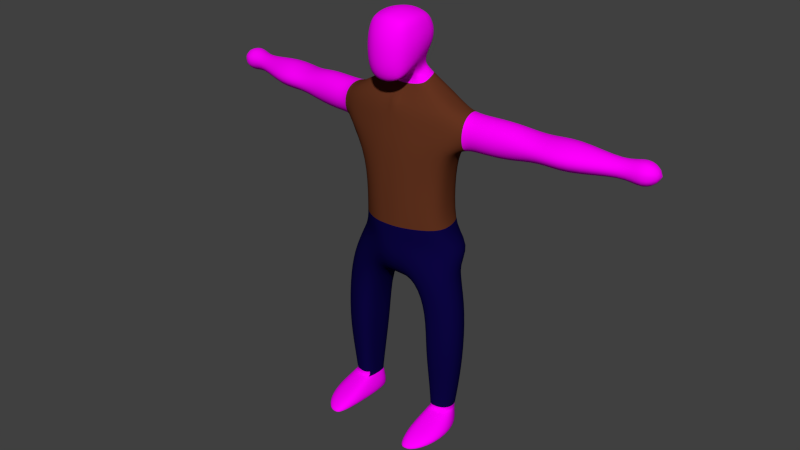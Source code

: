 # Source: fb_player_final.blend  (saved by Blender 2.72.0; exported with 4.5.12 LTS)
import bpy
from mathutils import Matrix  # noqa: F401  (used for matrix-valued properties, if any)

bpy.ops.wm.read_factory_settings(use_empty=True)
scene = bpy.context.scene
scene.name = 'Scene'

# ---- collections
col_collection_1 = bpy.data.collections.new('Collection 1'); scene.collection.children.link(col_collection_1)

# ---- images (referenced by path relative to the original .blend; pixels are not part of the script)
import os
ASSET_DIR = os.environ.get("B2B_ASSET_DIR", "")  # directory of the original .blend (textures are referenced by path, not embedded)
HERE = os.path.dirname(os.path.abspath(__file__))  # packed textures are extracted next to this script under _unpacked/

def load_image(name, relpath, width, height, colorspace="sRGB"):
    """Load a texture the original file referenced (path relative to the .blend, or extracted next to this script)."""
    p = next((c for c in (os.path.join(HERE, relpath), os.path.join(ASSET_DIR, relpath)) if relpath and os.path.exists(c)), "")
    if p:
        img = bpy.data.images.load(p, check_existing=True)
        img.name = name
    else:  # same state as the original file: an image datablock whose file is absent (Cycles renders it pink)
        img = bpy.data.images.new(name, width, height)
        img.source = "FILE"
        img.filepath = "//" + (relpath or name)
    img.colorspace_settings.name = colorspace
    return img
img_imgp5515_jpg_001 = load_image('imgp5515.jpg.001', 'imgp5515.jpg', 1024, 1024, 'sRGB')
img_metalstripes_jpg_002 = load_image('MetalStripes.jpg.002', 'MetalStripes.jpg', 1024, 1024, 'sRGB')

# ---- materials (node trees are filled in below, after node groups)
mat_material = bpy.data.materials.new('Material')
mat_material.alpha_threshold = 0.0
mat_material.roughness = 0.5
mat_material_002 = bpy.data.materials.new('Material.002')
mat_material_002.alpha_threshold = 0.0
mat_material_002.roughness = 0.5
mat_material_005 = bpy.data.materials.new('Material.005')
mat_material_005.alpha_threshold = 0.0
mat_material_005.roughness = 0.5
mat_material_006 = bpy.data.materials.new('Material.006')
mat_material_006.alpha_threshold = 0.0
mat_material_006.roughness = 0.5

# ---- material node trees
mat_material.use_nodes = True; mat_material.node_tree.nodes.clear()
_N = mat_material.node_tree.nodes; _L = mat_material.node_tree.links
n0 = _N.new('ShaderNodeOutputMaterial'); n0.name = 'Material Output'; n0.location = (300, 300)
n1 = _N.new('ShaderNodeBsdfDiffuse'); n1.name = 'Diffuse BSDF'; n1.location = (10, 300)
n2 = _N.new('ShaderNodeTexImage'); n2.name = 'Image Texture'; n2.location = (-180, 300)
n2.width = 140
n2.image = img_imgp5515_jpg_001
_L.new(n1.outputs[0], n0.inputs[0])
_L.new(n2.outputs[0], n1.inputs[0])
n0.is_active_output = True
mat_material_002.use_nodes = True; mat_material_002.node_tree.nodes.clear()
_N = mat_material_002.node_tree.nodes; _L = mat_material_002.node_tree.links
n0 = _N.new('ShaderNodeOutputMaterial'); n0.name = 'Material Output'; n0.location = (300, 300)
n1 = _N.new('ShaderNodeBsdfDiffuse'); n1.name = 'Diffuse BSDF'; n1.location = (10, 300)
n2 = _N.new('ShaderNodeTexImage'); n2.name = 'Image Texture'; n2.location = (-180, 300)
n2.width = 140
n2.image = img_metalstripes_jpg_002
_L.new(n1.outputs[0], n0.inputs[0])
_L.new(n2.outputs[0], n1.inputs[0])
n0.is_active_output = True
mat_material_005.use_nodes = True; mat_material_005.node_tree.nodes.clear()
_N = mat_material_005.node_tree.nodes; _L = mat_material_005.node_tree.links
n0 = _N.new('ShaderNodeOutputMaterial'); n0.name = 'Material Output'; n0.location = (300, 300)
n1 = _N.new('ShaderNodeBsdfDiffuse'); n1.name = 'Diffuse BSDF'; n1.location = (10, 300)
n1.inputs[0].default_value = (0.1237, 0.03342, 0.01358, 1.0)
_L.new(n1.outputs[0], n0.inputs[0])
n0.is_active_output = True
mat_material_006.use_nodes = True; mat_material_006.node_tree.nodes.clear()
_N = mat_material_006.node_tree.nodes; _L = mat_material_006.node_tree.links
n0 = _N.new('ShaderNodeOutputMaterial'); n0.name = 'Material Output'; n0.location = (300, 300)
n1 = _N.new('ShaderNodeBsdfDiffuse'); n1.name = 'Diffuse BSDF'; n1.location = (10, 300)
n1.inputs[0].default_value = (0.003989, 0.001777, 0.0578, 1.0)
_L.new(n1.outputs[0], n0.inputs[0])
n0.is_active_output = True

# ---- world
world_world = bpy.data.worlds.new('World'); scene.world = world_world
world_world.color = (0.05088, 0.05088, 0.05088)
world_world.use_sun_shadow = False
world_world.sun_shadow_jitter_overblur = 0.0
world_world.cycles.sampling_method = 'MANUAL'
world_world.cycles.sample_map_resolution = 256

# ---- meshes
me_cube_001 = bpy.data.meshes.new('Cube.001')
me_cube_001.from_pydata([(1.005, 0.5986, 8.113), (1.001, -1.909, 7.041), (1.002, 0.5955, 10.11), (1.002, -1.74, 10.06), (-2.694e-07, 0.7509, 10.3), (0.5019, 0.7064, 10.24), (1.139, 0.821, 9.624), (1.197, 0.8788, 9.125), (1.142, 0.823, 8.626), (0.5049, 0.7091, 7.972), (-2.696e-07, 0.7537, 7.913), (1.139, -0.03416, 10.23), (1.196, -0.6753, 10.26), (1.139, -1.24, 10.2), (1.14, -1.878, 9.553), (1.197, -1.979, 8.788), (1.139, -1.996, 7.844), (1.141, -1.357, 7.207), (1.2, -0.7601, 7.599), (1.143, -0.03396, 7.949), (0.5039, -1.876, 10.2), (-2.696e-07, -1.932, 10.26), (0.5006, -2.058, 6.839), (0.004901, -0.2431, -1.858), (-2.694e-07, 1.125, 9.722), (-2.694e-07, 1.227, 9.125), (-2.694e-07, 1.126, 8.529), (0.6062, 1.03, 9.693), (0.6501, 1.117, 9.125), (0.608, 1.032, 8.557), (1.348, 0.1946, 9.679), (1.436, 0.2356, 9.11), (1.35, 0.1962, 8.543), (1.443, -0.6176, 9.675), (1.546, -0.6356, 9.068), (1.445, -0.6602, 8.314), (1.348, -1.344, 9.627), (1.436, -1.417, 8.879), (1.35, -1.437, 7.924), (0.5924, -2.257, 9.438), (0.6345, -2.386, 8.616), (0.5898, -2.385, 7.538), (-2.692e-07, -2.351, 9.467), (-2.692e-07, -2.493, 8.637), (-2.692e-07, -2.48, 7.511), (3.625, -0.4981, -3.044), (1.006, -1.85, -1.858), (-2.694e-07, -1.85, -1.858), (2.801, 0.2135, -1.896), (-2.694e-07, -1.52, 6.826), (0.5715, -1.474, 6.923), (2.925, -1.056, -1.896), (-2.696e-07, -0.7751, 7.286), (0.6022, -0.7753, 7.369), (0.3711, 0.7759, 7.361), (0.8716, 0.8522, 7.082), (0.7372, 0.6901, 7.471), (0.5723, -1.343, 10.41), (-2.696e-07, -1.385, 10.49), (-2.694e-07, 1.515, -1.858), (0.6005, -0.7076, 10.51), (-2.696e-07, -0.7184, 10.61), (0.8432, 1.471, -1.858), (0.572, 0.03639, 10.43), (-2.696e-07, 0.06171, 10.52), (2.501, 1.656, 1.395), (0.8432, 1.471, 0.6729), (3.046, 1.406, 5.546), (-2.694e-07, 1.515, 0.6729), (2.925, -1.056, 1.395), (0.8432, 2.298, 5.546), (-2.694e-07, 2.343, 5.546), (2.801, 0.2135, 1.395), (3.373, -0.7883, 5.546), (3.277, 0.2439, 5.546), (-2.694e-07, -1.85, 0.6729), (-2.694e-07, -1.188, 5.546), (1.006, -1.188, 5.546), (1.006, -1.85, 0.6729), (0.004901, 0.245, 5.546), (0.4382, 0.938, 6.972), (-2.696e-07, 0.8104, 7.315), (-2.696e-07, 0.9726, 6.927), (0.004901, -0.2431, 0.6729), (2.501, 1.656, -1.896), (0.9909, 0.3613, 6.955), (0.838, 0.1991, 7.344), (1.04, -0.2023, 6.683), (0.8798, -0.3644, 7.072), (0.004901, 0.245, 3.03), (1.006, -1.685, 3.03), (-2.694e-07, -1.684, 3.03), (3.277, 0.2439, 3.03), (-2.696e-07, -0.3761, 6.829), (-2.696e-07, -0.2139, 6.44), (0.5226, -0.2141, 6.505), (0.4423, -0.3763, 6.894), (3.373, -1.113, 3.03), (-2.694e-07, 2.343, 3.03), (0.8432, 2.298, 3.03), (3.046, 1.406, 3.03), (0.2698, -0.2677, -5.812), (0.3176, -1.85, -4.311), (0.1544, 1.471, -4.249), (-2.694e-07, 1.515, -2.554), (0.4988, 1.471, -2.554), (0.662, -1.85, -2.585), (-2.694e-07, -1.85, -2.585), (0.00245, -0.2431, -2.883), (4.044, 1.446, -3.044), (2.201, 2.355, -3.044), (3.189, -1.153, -4.37), (1.291, 0.03891, -5.735), (1.45, -1.177, -5.088), (1.323, 1.31, -5.049), (1.843, 1.632, -4.437), (2.029, -1.48, -4.466), (3.57, 0.02145, -4.375), (2.98, 1.271, -4.363), (3.805, -0.9816, -6.448), (1.907, 0.04223, -7.813), (2.066, -1.002, -7.166), (1.939, 1.134, -7.127), (2.46, 1.411, -6.515), (2.645, -1.262, -6.544), (4.186, 0.02724, -6.453), (3.596, 1.101, -6.441), (3.901, -1.066, -9.441), (2.003, -0.04212, -9.441), (2.162, -1.086, -9.441), (2.035, 1.05, -9.441), (2.555, 1.326, -9.441), (2.741, -1.346, -9.441), (4.282, -0.05712, -9.441), (3.692, 1.016, -9.441), (3.673, -0.8237, -12.06), (2.217, -0.03829, -12.06), (2.339, -0.8393, -12.06), (2.242, 0.7996, -12.06), (2.641, 1.012, -12.06), (2.783, -1.039, -12.06), (3.965, -0.04979, -12.06), (3.513, 0.7737, -12.06), (3.497, -0.731, -13.49), (2.286, -0.07731, -13.49), (2.387, -0.744, -13.49), (2.306, 0.6201, -13.49), (2.638, 0.7965, -13.49), (2.757, -0.9102, -13.49), (3.741, -0.08689, -13.49), (3.364, 0.5985, -13.49), (3.497, -0.731, -13.49), (2.286, -0.07731, -13.49), (2.387, -0.744, -13.49), (2.306, 0.6201, -13.49), (2.638, 0.7965, -13.49), (2.757, -0.9102, -13.49), (3.741, -0.08689, -13.49), (3.364, 0.5985, -13.49), (3.85, -2.788, -14.32), (1.996, -1.172, -14.32), (2.151, -2.82, -14.32), (2.027, 0.5509, -14.32), (2.535, 0.9869, -14.32), (2.717, -3.23, -14.32), (4.222, -1.196, -14.32), (3.646, 0.4976, -14.32), (3.855, -3.379, -14.83), (2.0, -1.491, -14.83), (2.156, -3.416, -14.83), (2.031, 0.5238, -14.83), (2.54, 1.034, -14.83), (2.721, -3.897, -14.83), (4.227, -1.518, -14.83), (3.651, 0.4616, -14.83), (3.989, -0.659, -13.91), (3.679, -1.792, -13.91), (3.51, 0.5465, -13.91), (2.736, -2.107, -13.91), (2.265, -1.815, -13.91), (2.162, 0.5844, -13.91), (2.585, 0.8947, -13.91), (2.136, -0.6422, -13.91), (2.703, -3.404, -14.83), (2.633, -1.499, -14.83), (2.559, 0.5035, -14.83), (1.006, -1.436, 4.288), (-2.694e-07, -1.436, 4.288), (-2.694e-07, 2.343, 4.288), (0.004901, 0.245, 4.288), (3.046, 1.406, 4.288), (0.8432, 2.298, 4.288), (3.373, -0.9505, 4.288), (3.786, 1.324, 5.098), (4.004, -0.2573, 5.051), (3.898, 0.524, 5.405), (3.876, 0.5872, 3.148), (3.988, -0.2125, 3.455), (3.77, 1.368, 3.502), (3.733, 1.674, 4.309), (6.45, 1.544, 5.088), (4.041, -0.5623, 4.244), (4.856, 1.324, 5.098), (5.073, -0.2573, 5.051), (4.968, 0.524, 5.405), (4.946, 0.5872, 3.148), (5.058, -0.2125, 3.455), (4.84, 1.368, 3.502), (4.803, 1.674, 4.309), (8.15, 1.795, 4.762), (5.111, -0.5623, 4.244), (6.668, -0.03738, 5.042), (6.562, 0.7438, 5.396), (6.54, 0.8071, 3.139), (6.652, 0.007347, 3.446), (6.435, 1.588, 3.492), (6.397, 1.893, 4.3), (9.669, 2.197, 4.891), (6.705, -0.3424, 4.234), (8.373, 0.1798, 4.733), (8.265, 0.978, 4.951), (8.242, 1.043, 3.563), (8.357, 0.2255, 3.752), (8.134, 1.841, 3.781), (8.096, 2.152, 4.277), (12.6, 1.841, 4.496), (8.411, -0.1319, 4.237), (9.954, 0.1292, 4.854), (9.819, 1.141, 5.358), (9.783, 1.244, 3.13), (9.933, 0.1877, 3.598), (9.649, 2.256, 3.634), (9.6, 2.655, 4.27), (10.0, -0.2699, 4.218), (12.72, 1.256, 4.481), (12.66, 1.545, 4.601), (12.65, 1.569, 3.836), (12.71, 1.273, 3.94), (12.59, 1.858, 3.956), (12.57, 1.971, 4.229), (14.92, 2.031, 4.196), (12.74, 1.143, 4.207), (13.47, 2.449, 4.887), (13.77, 1.024, 4.848), (13.62, 1.728, 5.14), (13.59, 1.785, 3.277), (13.75, 1.064, 3.531), (13.45, 2.49, 3.569), (13.4, 2.764, 4.236), (13.82, 0.7492, 4.182), (-1.005, 0.5986, 8.113), (-1.001, -1.909, 7.041), (-1.002, 0.5955, 10.11), (-1.002, -1.74, 10.06), (-0.5019, 0.7064, 10.24), (-1.139, 0.821, 9.624), (-1.197, 0.8788, 9.125), (-1.142, 0.823, 8.626), (-0.5049, 0.7091, 7.972), (-1.139, -0.03416, 10.23), (-1.196, -0.6753, 10.26), (-1.139, -1.24, 10.2), (-1.14, -1.878, 9.553), (-1.197, -1.979, 8.788), (-1.139, -1.996, 7.844), (-1.141, -1.357, 7.207), (-1.2, -0.7601, 7.599), (-1.143, -0.03396, 7.949), (-0.5039, -1.876, 10.2), (-2.694e-07, -2.116, 6.776), (-0.5006, -2.058, 6.839), (-0.004902, -0.2431, -1.858), (-0.6062, 1.03, 9.693), (-0.6501, 1.117, 9.125), (-0.608, 1.032, 8.557), (-1.348, 0.1946, 9.679), (-1.436, 0.2356, 9.11), (-1.35, 0.1962, 8.543), (-1.443, -0.6176, 9.675), (-1.546, -0.6356, 9.068), (-1.445, -0.6602, 8.314), (-1.348, -1.344, 9.627), (-1.436, -1.417, 8.879), (-1.35, -1.437, 7.924), (-0.5924, -2.257, 9.438), (-0.6345, -2.386, 8.616), (-0.5898, -2.385, 7.538), (-2.995, -0.4981, -3.044), (-1.006, -1.85, -1.858), (-2.171, 0.2135, -1.896), (-0.5715, -1.474, 6.923), (-2.295, -1.056, -1.896), (-0.6022, -0.7753, 7.369), (-0.3711, 0.7759, 7.361), (-0.8716, 0.8522, 7.082), (-0.7372, 0.6901, 7.471), (-0.5723, -1.343, 10.41), (-0.6005, -0.7076, 10.51), (-0.8432, 1.471, -1.858), (-0.572, 0.03639, 10.43), (-1.871, 1.656, 1.395), (-0.8432, 1.471, 0.6729), (-3.046, 1.406, 5.546), (-2.295, -1.056, 1.395), (-0.8432, 2.298, 5.546), (-2.171, 0.2135, 1.395), (-3.373, -0.7883, 5.546), (-3.277, 0.2439, 5.546), (-1.006, -1.188, 5.546), (-1.006, -1.85, 0.6729), (-0.004902, 0.245, 5.546), (-0.4382, 0.938, 6.972), (-0.004902, -0.2431, 0.6729), (-1.871, 1.656, -1.896), (-0.9909, 0.3613, 6.955), (-0.838, 0.1991, 7.344), (-1.04, -0.2023, 6.683), (-0.8798, -0.3644, 7.072), (-0.004902, 0.245, 3.03), (-1.006, -1.685, 3.03), (-3.277, 0.2439, 3.03), (-0.5226, -0.2141, 6.505), (-0.4423, -0.3763, 6.894), (-3.373, -1.113, 3.03), (-0.8432, 2.298, 3.03), (-3.046, 1.406, 3.03), (-2.694e-07, -0.2431, -5.812), (-0.2698, -0.2677, -5.812), (-0.3176, -1.85, -4.311), (-2.694e-07, -1.85, -4.311), (-2.694e-07, 1.515, -4.249), (-0.1544, 1.471, -4.249), (-0.4988, 1.471, -2.554), (-0.662, -1.85, -2.585), (-0.002451, -0.2431, -2.883), (-3.413, 1.446, -3.044), (-1.57, 2.355, -3.044), (-3.189, -1.153, -4.37), (-1.291, 0.03891, -5.735), (-1.45, -1.177, -5.088), (-1.323, 1.31, -5.049), (-1.843, 1.632, -4.437), (-2.029, -1.48, -4.466), (-3.57, 0.02145, -4.375), (-2.98, 1.271, -4.363), (-3.805, -0.9816, -6.448), (-1.907, 0.04223, -7.813), (-2.066, -1.002, -7.166), (-1.939, 1.134, -7.127), (-2.46, 1.411, -6.515), (-2.645, -1.262, -6.544), (-4.186, 0.02724, -6.453), (-3.596, 1.101, -6.441), (-3.901, -1.066, -9.441), (-2.003, -0.04212, -9.441), (-2.162, -1.086, -9.441), (-2.035, 1.05, -9.441), (-2.555, 1.326, -9.441), (-2.741, -1.346, -9.441), (-4.282, -0.05712, -9.441), (-3.692, 1.016, -9.441), (-3.673, -0.8237, -12.06), (-2.217, -0.03829, -12.06), (-2.339, -0.8393, -12.06), (-2.242, 0.7996, -12.06), (-2.641, 1.012, -12.06), (-2.783, -1.039, -12.06), (-3.965, -0.04979, -12.06), (-3.513, 0.7737, -12.06), (-3.497, -0.731, -13.49), (-2.286, -0.07731, -13.49), (-2.387, -0.744, -13.49), (-2.306, 0.6201, -13.49), (-2.638, 0.7965, -13.49), (-2.757, -0.9102, -13.49), (-3.741, -0.08689, -13.49), (-3.364, 0.5985, -13.49), (-3.497, -0.731, -13.49), (-2.286, -0.07731, -13.49), (-2.387, -0.744, -13.49), (-2.306, 0.6201, -13.49), (-2.638, 0.7965, -13.49), (-2.757, -0.9102, -13.49), (-3.741, -0.08689, -13.49), (-3.364, 0.5985, -13.49), (-3.85, -2.788, -14.32), (-1.996, -1.172, -14.32), (-2.151, -2.82, -14.32), (-2.027, 0.5509, -14.32), (-2.535, 0.9869, -14.32), (-2.717, -3.23, -14.32), (-4.222, -1.196, -14.32), (-3.646, 0.4976, -14.32), (-3.855, -3.379, -14.83), (-2.0, -1.491, -14.83), (-2.156, -3.416, -14.83), (-2.031, 0.5238, -14.83), (-2.54, 1.034, -14.83), (-2.721, -3.897, -14.83), (-4.227, -1.518, -14.83), (-3.651, 0.4616, -14.83), (-3.989, -0.659, -13.91), (-3.679, -1.792, -13.91), (-3.51, 0.5465, -13.91), (-2.736, -2.107, -13.91), (-2.265, -1.815, -13.91), (-2.162, 0.5844, -13.91), (-2.585, 0.8947, -13.91), (-2.136, -0.6422, -13.91), (-2.703, -3.404, -14.83), (-2.633, -1.499, -14.83), (-2.559, 0.5035, -14.83), (-1.006, -1.436, 4.288), (-0.004902, 0.245, 4.288), (-3.046, 1.406, 4.288), (-0.8432, 2.298, 4.288), (-3.373, -0.9505, 4.288), (-3.786, 1.324, 5.098), (-4.004, -0.2573, 5.051), (-3.898, 0.524, 5.405), (-3.876, 0.5872, 3.148), (-3.988, -0.2125, 3.455), (-3.77, 1.368, 3.502), (-3.733, 1.674, 4.309), (-6.45, 1.544, 5.088), (-4.041, -0.5623, 4.244), (-4.856, 1.324, 5.098), (-5.073, -0.2573, 5.051), (-4.968, 0.524, 5.405), (-4.946, 0.5872, 3.148), (-5.058, -0.2125, 3.455), (-4.84, 1.368, 3.502), (-4.803, 1.674, 4.309), (-8.15, 1.795, 4.762), (-5.111, -0.5623, 4.244), (-6.668, -0.03738, 5.042), (-6.562, 0.7438, 5.396), (-6.54, 0.8071, 3.139), (-6.652, 0.007347, 3.446), (-6.435, 1.588, 3.492), (-6.397, 1.893, 4.3), (-9.669, 2.197, 4.891), (-6.705, -0.3424, 4.234), (-8.373, 0.1798, 4.733), (-8.265, 0.978, 4.951), (-8.242, 1.043, 3.563), (-8.357, 0.2255, 3.752), (-8.134, 1.841, 3.781), (-8.096, 2.152, 4.277), (-12.6, 1.841, 4.496), (-8.411, -0.1319, 4.237), (-9.954, 0.1292, 4.854), (-9.819, 1.141, 5.358), (-9.783, 1.244, 3.13), (-9.933, 0.1877, 3.598), (-9.649, 2.256, 3.634), (-9.6, 2.655, 4.27), (-10.0, -0.2699, 4.218), (-12.72, 1.256, 4.481), (-12.66, 1.545, 4.601), (-12.65, 1.569, 3.836), (-12.71, 1.273, 3.94), (-12.59, 1.858, 3.956), (-12.57, 1.971, 4.229), (-14.92, 2.031, 4.196), (-12.74, 1.143, 4.207), (-13.47, 2.449, 4.887), (-13.77, 1.024, 4.848), (-13.62, 1.728, 5.14), (-13.59, 1.785, 3.277), (-13.75, 1.064, 3.531), (-13.45, 2.49, 3.569), (-13.4, 2.764, 4.236), (-13.82, 0.7492, 4.182)], [], [(29, 8, 0, 9), (38, 16, 1, 17), (80, 55, 67, 70), (26, 29, 9, 10), (4, 5, 27, 24), (24, 27, 28, 25), (25, 28, 29, 26), (5, 2, 6, 27), (27, 6, 7, 28), (28, 7, 8, 29), (8, 32, 19, 0), (32, 35, 18, 19), (35, 38, 17, 18), (2, 11, 30, 6), (6, 30, 31, 7), (7, 31, 32, 8), (11, 12, 33, 30), (30, 33, 34, 31), (31, 34, 35, 32), (12, 13, 36, 33), (33, 36, 37, 34), (34, 37, 38, 35), (13, 3, 14, 36), (36, 14, 15, 37), (37, 15, 16, 38), (16, 41, 22, 1), (41, 44, 269, 22), (3, 20, 39, 14), (14, 39, 40, 15), (15, 40, 41, 16), (20, 21, 42, 39), (39, 42, 43, 40), (40, 43, 44, 41), (22, 50, 17, 1), (50, 53, 18, 17), (82, 80, 70, 71), (269, 49, 50, 22), (49, 52, 53, 50), (85, 87, 73, 74), (87, 95, 77, 73), (95, 94, 76, 77), (65, 72, 48, 84), (3, 13, 57, 20), (20, 57, 58, 21), (66, 65, 84, 62), (13, 12, 60, 57), (57, 60, 61, 58), (68, 66, 62, 59), (12, 11, 63, 60), (60, 63, 64, 61), (72, 69, 51, 48), (11, 2, 5, 63), (63, 5, 4, 64), (106, 107, 329, 102), (192, 186, 90, 97), (186, 187, 91, 90), (104, 105, 103, 330), (187, 189, 89, 91), (89, 98, 68, 83), (189, 188, 98, 89), (91, 89, 83, 75), (90, 91, 75, 78), (55, 85, 74, 67), (97, 90, 78, 69), (9, 0, 56, 54), (54, 56, 55, 80), (10, 9, 54, 81), (81, 54, 80, 82), (69, 78, 46, 51), (78, 75, 47, 46), (19, 18, 88, 86), (86, 88, 87, 85), (18, 53, 96, 88), (88, 96, 95, 87), (75, 83, 23, 47), (83, 68, 59, 23), (97, 92, 196, 197), (191, 190, 100, 99), (53, 52, 93, 96), (96, 93, 94, 95), (188, 191, 99, 98), (92, 100, 198, 196), (92, 97, 69, 72), (98, 99, 66, 68), (0, 19, 86, 56), (56, 86, 85, 55), (99, 100, 65, 66), (100, 92, 72, 65), (326, 330, 103, 101), (329, 326, 101, 102), (107, 108, 326, 329), (105, 62, 84, 110), (108, 104, 330, 326), (45, 51, 46, 106), (46, 47, 107, 106), (59, 62, 105, 104), (47, 23, 108, 107), (48, 51, 45, 109), (23, 59, 104, 108), (84, 48, 109, 110), (109, 45, 111, 117), (110, 109, 117, 118), (106, 102, 113, 116), (103, 105, 115, 114), (102, 101, 112, 113), (101, 103, 114, 112), (45, 106, 116, 111), (105, 110, 118, 115), (117, 111, 119, 125), (118, 117, 125, 126), (116, 113, 121, 124), (114, 115, 123, 122), (113, 112, 120, 121), (112, 114, 122, 120), (111, 116, 124, 119), (115, 118, 126, 123), (125, 119, 127, 133), (126, 125, 133, 134), (124, 121, 129, 132), (122, 123, 131, 130), (121, 120, 128, 129), (120, 122, 130, 128), (119, 124, 132, 127), (123, 126, 134, 131), (133, 127, 135, 141), (134, 133, 141, 142), (132, 129, 137, 140), (130, 131, 139, 138), (129, 128, 136, 137), (128, 130, 138, 136), (127, 132, 140, 135), (131, 134, 142, 139), (141, 135, 143, 149), (142, 141, 149, 150), (140, 137, 145, 148), (138, 139, 147, 146), (137, 136, 144, 145), (136, 138, 146, 144), (135, 140, 148, 143), (139, 142, 150, 147), (149, 143, 151, 157), (150, 149, 157, 158), (148, 145, 153, 156), (146, 147, 155, 154), (145, 144, 152, 153), (144, 146, 154, 152), (143, 148, 156, 151), (147, 150, 158, 155), (175, 176, 159, 165), (177, 175, 165, 166), (178, 179, 161, 164), (180, 181, 163, 162), (179, 182, 160, 161), (182, 180, 162, 160), (176, 178, 164, 159), (181, 177, 166, 163), (165, 159, 167, 173), (166, 165, 173, 174), (164, 161, 169, 172), (162, 163, 171, 170), (161, 160, 168, 169), (160, 162, 170, 168), (159, 164, 172, 167), (163, 166, 174, 171), (157, 151, 176, 175), (158, 157, 175, 177), (156, 153, 179, 178), (154, 155, 181, 180), (153, 152, 182, 179), (152, 154, 180, 182), (151, 156, 178, 176), (155, 158, 177, 181), (173, 167, 183, 184), (171, 174, 185), (167, 172, 183), (174, 173, 184, 185), (185, 184, 168, 170), (184, 183, 169, 168), (170, 171, 185), (172, 169, 183), (73, 77, 186, 192), (77, 76, 187, 186), (76, 79, 189, 187), (79, 71, 188, 189), (190, 67, 193, 199), (70, 67, 190, 191), (71, 70, 191, 188), (192, 97, 197, 201), (197, 196, 205, 206), (196, 198, 207, 205), (199, 193, 202, 208), (201, 197, 206, 210), (73, 192, 201, 194), (100, 190, 199, 198), (74, 73, 194, 195), (67, 74, 195, 193), (206, 205, 213, 214), (205, 207, 215, 213), (208, 202, 200, 216), (210, 206, 214, 218), (194, 201, 210, 203), (198, 199, 208, 207), (195, 194, 203, 204), (193, 195, 204, 202), (214, 213, 221, 222), (213, 215, 223, 221), (216, 200, 209, 224), (218, 214, 222, 226), (203, 210, 218, 211), (207, 208, 216, 215), (204, 203, 211, 212), (202, 204, 212, 200), (222, 221, 229, 230), (221, 223, 231, 229), (224, 209, 217, 232), (226, 222, 230, 233), (211, 218, 226, 219), (215, 216, 224, 223), (212, 211, 219, 220), (200, 212, 220, 209), (230, 229, 236, 237), (229, 231, 238, 236), (232, 217, 225, 239), (233, 230, 237, 241), (219, 226, 233, 227), (223, 224, 232, 231), (220, 219, 227, 228), (209, 220, 228, 217), (237, 236, 245, 246), (236, 238, 247, 245), (239, 225, 242, 248), (241, 237, 246, 249), (227, 233, 241, 234), (231, 232, 239, 238), (228, 227, 234, 235), (217, 228, 235, 225), (234, 241, 249, 243), (238, 239, 248, 247), (235, 234, 243, 244), (225, 235, 244, 242), (246, 245, 240), (245, 247, 240), (248, 242, 240), (249, 246, 240), (243, 249, 240), (247, 248, 240), (244, 243, 240), (242, 244, 240), (274, 258, 250, 257), (283, 265, 251, 264), (311, 304, 302, 294), (26, 10, 258, 274), (4, 24, 272, 254), (24, 25, 273, 272), (25, 26, 274, 273), (254, 272, 255, 252), (272, 273, 256, 255), (273, 274, 257, 256), (257, 250, 267, 277), (277, 267, 266, 280), (280, 266, 265, 283), (252, 255, 275, 259), (255, 256, 276, 275), (256, 257, 277, 276), (259, 275, 278, 260), (275, 276, 279, 278), (276, 277, 280, 279), (260, 278, 281, 261), (278, 279, 282, 281), (279, 280, 283, 282), (261, 281, 262, 253), (281, 282, 263, 262), (282, 283, 264, 263), (264, 251, 270, 286), (82, 71, 304, 311), (253, 262, 284, 268), (262, 263, 285, 284), (263, 264, 286, 285), (268, 284, 42, 21), (284, 285, 43, 42), (285, 286, 44, 43), (270, 251, 265, 290), (290, 265, 266, 292), (310, 413, 188, 71), (321, 308, 76, 94), (49, 290, 292, 52), (314, 307, 306, 316), (316, 306, 308, 321), (288, 333, 107, 47), (300, 313, 289, 305), (253, 268, 296, 261), (286, 270, 269, 44), (301, 298, 313, 300), (261, 296, 297, 260), (268, 21, 58, 296), (68, 59, 298, 301), (260, 297, 299, 259), (297, 61, 64, 299), (305, 289, 291, 303), (259, 299, 254, 252), (299, 64, 4, 254), (416, 323, 319, 412), (412, 319, 91, 187), (187, 91, 318, 413), (98, 68, 301, 324), (91, 75, 312, 318), (319, 309, 75, 91), (294, 302, 307, 314), (323, 303, 309, 319), (258, 293, 295, 250), (293, 311, 294, 295), (10, 81, 293, 258), (81, 82, 311, 293), (303, 291, 288, 309), (75, 47, 271, 312), (267, 315, 317, 266), (315, 314, 316, 317), (266, 317, 322, 292), (317, 316, 321, 322), (309, 288, 47, 75), (312, 271, 59, 68), (323, 421, 420, 320), (415, 324, 325, 414), (292, 322, 93, 52), (322, 321, 94, 93), (320, 420, 422, 325), (320, 305, 303, 323), (318, 312, 68, 98), (250, 295, 315, 267), (295, 294, 314, 315), (324, 301, 300, 325), (325, 300, 305, 320), (326, 327, 331, 330), (329, 328, 327, 326), (332, 336, 313, 298), (287, 333, 288, 291), (107, 329, 326, 334), (59, 104, 332, 298), (333, 328, 329, 107), (289, 335, 287, 291), (271, 334, 104, 59), (313, 336, 335, 289), (335, 343, 337, 287), (336, 344, 343, 335), (333, 342, 339, 328), (331, 340, 341, 332), (328, 339, 338, 327), (327, 338, 340, 331), (287, 337, 342, 333), (332, 341, 344, 336), (343, 351, 345, 337), (344, 352, 351, 343), (342, 350, 347, 339), (340, 348, 349, 341), (339, 347, 346, 338), (338, 346, 348, 340), (337, 345, 350, 342), (341, 349, 352, 344), (351, 359, 353, 345), (352, 360, 359, 351), (350, 358, 355, 347), (348, 356, 357, 349), (347, 355, 354, 346), (346, 354, 356, 348), (345, 353, 358, 350), (349, 357, 360, 352), (359, 367, 361, 353), (360, 368, 367, 359), (358, 366, 363, 355), (356, 364, 365, 357), (355, 363, 362, 354), (354, 362, 364, 356), (353, 361, 366, 358), (357, 365, 368, 360), (367, 375, 369, 361), (368, 376, 375, 367), (366, 374, 371, 363), (364, 372, 373, 365), (363, 371, 370, 362), (362, 370, 372, 364), (361, 369, 374, 366), (365, 373, 376, 368), (375, 383, 377, 369), (376, 384, 383, 375), (374, 382, 379, 371), (372, 380, 381, 373), (371, 379, 378, 370), (370, 378, 380, 372), (369, 377, 382, 374), (373, 381, 384, 376), (401, 391, 385, 402), (403, 392, 391, 401), (404, 390, 387, 405), (406, 388, 389, 407), (405, 387, 386, 408), (408, 386, 388, 406), (402, 385, 390, 404), (407, 389, 392, 403), (391, 399, 393, 385), (392, 400, 399, 391), (390, 398, 395, 387), (388, 396, 397, 389), (387, 395, 394, 386), (386, 394, 396, 388), (385, 393, 398, 390), (389, 397, 400, 392), (383, 401, 402, 377), (384, 403, 401, 383), (382, 404, 405, 379), (380, 406, 407, 381), (379, 405, 408, 378), (378, 408, 406, 380), (377, 402, 404, 382), (381, 407, 403, 384), (399, 410, 409, 393), (397, 411, 400), (393, 409, 398), (400, 411, 410, 399), (411, 396, 394, 410), (410, 394, 395, 409), (396, 411, 397), (398, 409, 395), (306, 416, 412, 308), (47, 107, 334, 271), (308, 412, 187, 76), (334, 326, 330, 104), (414, 423, 417, 302), (304, 415, 414, 302), (104, 330, 331, 332), (416, 425, 421, 323), (421, 430, 429, 420), (420, 429, 431, 422), (423, 432, 426, 417), (425, 434, 430, 421), (306, 418, 425, 416), (325, 422, 423, 414), (307, 419, 418, 306), (302, 417, 419, 307), (430, 438, 437, 429), (429, 437, 439, 431), (432, 440, 424, 426), (434, 442, 438, 430), (418, 427, 434, 425), (422, 431, 432, 423), (419, 428, 427, 418), (417, 426, 428, 419), (438, 446, 445, 437), (437, 445, 447, 439), (440, 448, 433, 424), (442, 450, 446, 438), (427, 435, 442, 434), (431, 439, 440, 432), (428, 436, 435, 427), (426, 424, 436, 428), (446, 454, 453, 445), (445, 453, 455, 447), (448, 456, 441, 433), (450, 457, 454, 446), (435, 443, 450, 442), (439, 447, 448, 440), (436, 444, 443, 435), (424, 433, 444, 436), (454, 461, 460, 453), (453, 460, 462, 455), (456, 463, 449, 441), (457, 465, 461, 454), (443, 451, 457, 450), (447, 455, 456, 448), (444, 452, 451, 443), (433, 441, 452, 444), (461, 470, 469, 460), (460, 469, 471, 462), (463, 472, 466, 449), (465, 473, 470, 461), (451, 458, 465, 457), (455, 462, 463, 456), (452, 459, 458, 451), (441, 449, 459, 452), (458, 467, 473, 465), (462, 471, 472, 463), (459, 468, 467, 458), (449, 466, 468, 459), (470, 464, 469), (469, 464, 471), (472, 464, 466), (473, 464, 470), (467, 464, 473), (471, 464, 472), (468, 464, 467), (466, 464, 468), (296, 58, 61, 297), (71, 188, 415, 304), (188, 98, 324, 415), (413, 318, 98, 188), (76, 187, 413, 310), (269, 270, 290, 49)])
me_cube_001.polygons.foreach_set('use_smooth', [True] * 496)
me_cube_001.polygons.foreach_set('material_index', [0, 0, 2, 0, 0, 0, 0, 0, 0, 0, 0, 0, 0, 0, 0, 0, 0, 0, 0, 0, 0, 0, 0, 0, 0, 0, 0, 0, 0, 0, 0, 0, 0, 0, 0, 2, 0, 0, 2, 2, 2, 2, 0, 0, 2, 0, 0, 2, 0, 0, 2, 0, 0, 3, 2, 2, 3, 1, 1, 1, 1, 2, 2, 2, 0, 1, 0, 1, 2, 2, 0, 1, 0, 1, 1, 1, 2, 2, 0, 1, 2, 2, 2, 2, 0, 1, 2, 2, 3, 3, 3, 3, 3, 3, 3, 3, 3, 3, 3, 3, 3, 3, 3, 3, 3, 3, 3, 3, 3, 3, 3, 3, 3, 3, 3, 3, 3, 3, 3, 3, 3, 3, 3, 3, 3, 3, 3, 3, 3, 3, 3, 3, 3, 3, 3, 3, 3, 3, 3, 3, 1, 1, 1, 1, 1, 1, 1, 3, 1, 1, 1, 1, 1, 1, 1, 1, 1, 1, 1, 1, 1, 1, 1, 1, 1, 1, 1, 1, 1, 1, 1, 1, 1, 1, 1, 1, 1, 1, 1, 1, 2, 2, 1, 1, 2, 2, 2, 2, 1, 1, 1, 1, 2, 2, 2, 2, 1, 1, 1, 1, 1, 1, 1, 1, 1, 1, 1, 1, 1, 1, 1, 1, 1, 1, 1, 1, 1, 1, 1, 1, 1, 1, 1, 1, 1, 1, 1, 1, 1, 1, 1, 1, 1, 1, 1, 1, 1, 1, 1, 1, 1, 1, 1, 1, 1, 1, 1, 1, 0, 0, 2, 0, 0, 0, 0, 0, 0, 0, 0, 0, 0, 0, 0, 0, 0, 0, 0, 0, 0, 0, 0, 0, 0, 0, 2, 0, 0, 0, 0, 0, 0, 0, 0, 1, 2, 0, 2, 2, 3, 2, 0, 0, 2, 0, 0, 2, 0, 0, 2, 0, 0, 2, 2, 1, 2, 1, 2, 2, 2, 0, 1, 0, 1, 2, 1, 0, 1, 0, 1, 2, 1, 2, 2, 0, 1, 2, 2, 1, 0, 1, 2, 2, 3, 3, 3, 3, 3, 3, 3, 3, 3, 3, 3, 3, 3, 3, 3, 3, 3, 3, 3, 3, 3, 3, 3, 3, 3, 3, 3, 3, 3, 3, 3, 3, 3, 3, 3, 3, 3, 3, 3, 3, 3, 3, 3, 3, 3, 3, 3, 3, 3, 3, 1, 1, 1, 3, 3, 3, 1, 3, 1, 1, 1, 1, 1, 1, 1, 1, 1, 1, 1, 1, 1, 1, 1, 1, 1, 1, 1, 1, 1, 1, 1, 1, 1, 1, 1, 1, 1, 1, 1, 1, 2, 3, 2, 3, 2, 2, 3, 2, 1, 1, 1, 1, 2, 2, 2, 2, 1, 1, 1, 1, 1, 1, 1, 1, 1, 1, 1, 1, 1, 1, 1, 1, 1, 1, 1, 1, 1, 1, 1, 1, 1, 1, 1, 1, 1, 1, 1, 1, 1, 1, 1, 1, 1, 1, 1, 1, 1, 1, 1, 1, 1, 1, 1, 1, 1, 1, 1, 1, 0, 2, 2, 1, 1, 0])
_uv = me_cube_001.uv_layers.new(name='UVMap')
_uv.uv.foreach_set('vector', [0.8393, 0.399, 1.019, 0.1862, 1.398, 0.3959, 1.156, 0.9642, 1.016, -0.7761, 0.8357, -0.824, 0.8095, -1.027, 1.008, -1.065, 0.6744, 0.6393, 0.8474, 0.5502, 0.7744, 0.8367, 0.3169, 0.6244, 0.5287, 0.4847, 0.8393, 0.399, 1.156, 0.9642, 0.514, 1.191, 0.5402, -0.06827, 0.6224, -0.07076, 0.6675, 0.04133, 0.5376, 0.05871, 0.5376, 0.05871, 0.6675, 0.04133, 0.735, 0.1779, 0.534, 0.229, 0.534, 0.229, 0.735, 0.1779, 0.8393, 0.399, 0.5287, 0.4847, 0.6224, -0.07076, 0.7075, -0.08738, 0.7772, -0.01185, 0.6675, 0.04133, 0.6675, 0.04133, 0.7772, -0.01185, 0.8697, 0.06557, 0.735, 0.1779, 0.735, 0.1779, 0.8697, 0.06557, 1.019, 0.1862, 0.8393, 0.399, 1.019, 0.1862, 1.194, -0.06066, 1.662, -0.1773, 1.398, 0.3959, 1.194, -0.06066, 1.206, -0.4722, 1.524, -0.904, 1.662, -0.1773, 1.206, -0.4722, 1.016, -0.7761, 1.008, -1.065, 1.524, -0.904, 0.7075, -0.08738, 0.7207, -0.1913, 0.8213, -0.1391, 0.7772, -0.01185, 0.7772, -0.01185, 0.8213, -0.1391, 0.9669, -0.1016, 0.8697, 0.06557, 0.8697, 0.06557, 0.9669, -0.1016, 1.194, -0.06066, 1.019, 0.1862, 0.7207, -0.1913, 0.716, -0.2879, 0.8249, -0.2984, 0.8213, -0.1391, 0.8213, -0.1391, 0.8249, -0.2984, 0.9607, -0.342, 0.9669, -0.1016, 0.9669, -0.1016, 0.9607, -0.342, 1.206, -0.4722, 1.194, -0.06066, 0.716, -0.2879, 0.7015, -0.3661, 0.7782, -0.421, 0.8249, -0.2984, 0.8249, -0.2984, 0.7782, -0.421, 0.8859, -0.5283, 0.9607, -0.342, 0.9607, -0.342, 0.8859, -0.5283, 1.016, -0.7761, 1.206, -0.4722, 0.7015, -0.3661, 0.6786, -0.4325, 0.7213, -0.4961, 0.7782, -0.421, 0.7782, -0.421, 0.7213, -0.4961, 0.7839, -0.6168, 0.8859, -0.5283, 0.8859, -0.5283, 0.7839, -0.6168, 0.8357, -0.824, 1.016, -0.7761, 0.8357, -0.824, 0.6808, -0.8995, 0.6821, -1.075, 0.8095, -1.027, 0.6808, -0.8995, 0.5577, -0.9094, 0.5614, -1.087, 0.6821, -1.075, 0.6786, -0.4325, 0.6111, -0.4415, 0.6378, -0.5538, 0.7213, -0.4961, 0.7213, -0.4961, 0.6378, -0.5538, 0.6678, -0.6867, 0.7839, -0.6168, 0.7839, -0.6168, 0.6678, -0.6867, 0.6808, -0.8995, 0.8357, -0.824, 0.6111, -0.4415, 0.548, -0.4439, 0.5505, -0.5607, 0.6378, -0.5538, 0.6378, -0.5538, 0.5505, -0.5607, 0.5533, -0.6962, 0.6678, -0.6867, 0.6678, -0.6867, 0.5533, -0.6962, 0.5577, -0.9094, 0.6808, -0.8995, 0.6821, -1.075, 0.8008, -1.234, 1.008, -1.065, 0.8095, -1.027, 0.8008, -1.234, 1.463, -1.79, 1.524, -0.904, 1.008, -1.065, 0.6451, 0.728, 0.6744, 0.6393, 0.3169, 0.6244, 0.09937, 0.4663, 0.5614, -1.087, 0.5654, -1.277, 0.8008, -1.234, 0.6821, -1.075, 0.5654, -1.277, 0.5864, -2.286, 1.463, -1.79, 0.8008, -1.234, 0.947, 0.5741, 1.084, 0.5858, 1.346, 0.8643, 0.9566, 0.8543, 0.945, 0.6519, 0.9587, 0.6415, 1.023, 0.6677, 0.9475, 0.7076, 0.9587, 0.6415, 0.9657, 0.6318, 1.067, 0.6336, 1.023, 0.6677, 0.4772, 1.139, 1.057, 1.259, 1.354, 1.733, 1.061, 1.749, 0.6786, -0.4325, 0.7015, -0.3661, 0.6202, -0.3681, 0.6111, -0.4415, 0.6111, -0.4415, 0.6202, -0.3681, 0.5465, -0.3701, 0.548, -0.4439, 0.458, 1.293, 0.4772, 1.139, 1.061, 1.749, 0.5281, 1.652, 0.7015, -0.3661, 0.716, -0.2879, 0.6266, -0.2829, 0.6202, -0.3681, 0.6202, -0.3681, 0.6266, -0.2829, 0.5446, -0.28, 0.5465, -0.3701, 0.1096, 1.462, 0.458, 1.293, 0.5281, 1.652, 0.1506, 1.698, 0.716, -0.2879, 0.7207, -0.1913, 0.6281, -0.1781, 0.6266, -0.2829, 0.6266, -0.2829, 0.6281, -0.1781, 0.5424, -0.1753, 0.5446, -0.28, 1.057, 1.259, 1.354, 1.257, 1.252, 1.37, 1.354, 1.733, 0.7207, -0.1913, 0.7075, -0.08738, 0.6224, -0.07076, 0.6281, -0.1781, 0.6281, -0.1781, 0.6224, -0.07076, 0.5402, -0.06827, 0.5424, -0.1753, 0.9991, 1.551, 1.09, 1.596, 0.9514, 1.617, 0.9315, 1.598, 0.87, 0.8051, 0.9511, 0.6884, 0.9759, 0.7062, 0.8782, 0.8156, 0.9511, 0.6884, 1.011, 0.6052, 1.038, 0.6383, 0.9759, 0.7062, 0.332, 1.59, 0.3827, 1.554, 0.4738, 1.597, 0.4663, 1.606, 3.823, 3.669, 3.854, 3.87, 3.704, 3.893, 3.668, 3.663, 3.704, 3.893, 3.744, 4.144, 3.447, 4.09, 3.414, 3.88, 3.854, 3.87, 3.894, 4.12, 3.744, 4.144, 3.704, 3.893, 3.668, 3.663, 3.704, 3.893, 3.414, 3.88, 3.383, 3.688, 0.9759, 0.7062, 1.038, 0.6383, 1.025, 0.7286, 0.9762, 0.7729, 0.8474, 0.5502, 0.947, 0.5741, 0.9566, 0.8543, 0.7744, 0.8367, 0.8782, 0.8156, 0.9759, 0.7062, 0.9762, 0.7729, 0.9228, 0.8239, 1.156, 0.9642, 1.398, 0.3959, 2.3, 1.449, 1.52, 2.317, 0.4059, 0.5047, 0.4325, 0.5307, 0.3826, 0.5532, 0.3293, 0.5133, 0.514, 1.191, 1.156, 0.9642, 1.52, 2.317, 0.486, 2.534, 0.3898, 0.4746, 0.4059, 0.5047, 0.3293, 0.5133, 0.2968, 0.473, 0.9228, 0.8239, 0.9762, 0.7729, 0.948, 0.8298, 0.9142, 0.8611, 0.9762, 0.7729, 1.025, 0.7286, 0.981, 0.8054, 0.948, 0.8298, 1.662, -0.1773, 1.524, -0.904, 3.225, -1.84, 3.225, 0.2595, 0.5097, 0.5444, 0.6081, 0.5525, 0.6451, 0.5928, 0.4933, 0.5798, 1.524, -0.904, 1.463, -1.79, 2.264, -3.548, 3.225, -1.84, 0.6081, 0.5525, 0.6381, 0.5194, 0.7216, 0.5351, 0.6451, 0.5928, 3.383, 3.688, 3.414, 3.88, 3.111, 3.928, 3.081, 3.736, 3.414, 3.88, 3.447, 4.09, 3.145, 4.138, 3.111, 3.928, 1.311, 1.018, 0.9462, 1.036, 0.9136, 1.011, 1.012, 0.9997, 0.4969, 0.9274, 0.701, 0.9221, 0.9812, 1.132, 0.4989, 1.124, 1.463, -1.79, 0.5864, -2.286, 0.6229, -4.034, 2.264, -3.548, 0.6381, 0.5194, 0.6534, 0.4791, 0.7603, 0.4809, 0.7216, 0.5351, 0.1228, 0.8708, 0.4969, 0.9274, 0.4989, 1.124, 0.1765, 1.135, 0.9462, 1.036, 0.9812, 1.132, 0.8217, 0.9869, 0.9136, 1.011, 0.9462, 1.036, 1.311, 1.018, 1.354, 1.257, 1.057, 1.259, 0.1765, 1.135, 0.4989, 1.124, 0.458, 1.293, 0.1096, 1.462, 1.398, 0.3959, 1.662, -0.1773, 3.225, 0.2595, 2.3, 1.449, 0.4325, 0.5307, 0.5097, 0.5444, 0.4933, 0.5798, 0.3826, 0.5532, 0.4989, 1.124, 0.9812, 1.132, 0.4772, 1.139, 0.458, 1.293, 0.9812, 1.132, 0.9462, 1.036, 1.057, 1.259, 0.4772, 1.139, 0.699, 1.628, 0.4663, 1.606, 0.4738, 1.597, 0.7001, 1.617, 0.9514, 1.617, 0.699, 1.628, 0.7001, 1.617, 0.9315, 1.598, 2.994, 3.75, 2.989, 3.947, 2.759, 3.984, 2.907, 3.763, 0.3827, 1.554, 0.3057, 1.499, 0.4809, 1.469, 0.5478, 1.515, 2.989, 3.947, 3.062, 4.151, 2.979, 4.164, 2.759, 3.984, 0.8032, 1.511, 0.8319, 1.464, 1.048, 1.494, 0.9991, 1.551, 1.048, 1.494, 1.246, 1.552, 1.09, 1.596, 0.9991, 1.551, 0.1639, 1.551, 0.3057, 1.499, 0.3827, 1.554, 0.332, 1.59, 3.081, 3.736, 3.111, 3.928, 2.989, 3.947, 2.994, 3.75, 0.6673, 1.45, 0.8319, 1.464, 0.8032, 1.511, 0.6871, 1.499, 3.111, 3.928, 3.145, 4.138, 3.062, 4.151, 2.989, 3.947, 0.4809, 1.469, 0.6673, 1.45, 0.6871, 1.499, 0.5478, 1.515, 0.6871, 1.499, 0.8032, 1.511, 0.7209, 1.544, 0.6782, 1.54, 0.5478, 1.515, 0.6871, 1.499, 0.6782, 1.54, 0.6346, 1.545, 0.9991, 1.551, 0.9315, 1.598, 0.7345, 1.575, 0.7611, 1.561, 0.4738, 1.597, 0.3827, 1.554, 0.6052, 1.559, 0.6291, 1.571, 0.9315, 1.598, 0.7001, 1.617, 0.6812, 1.579, 0.7345, 1.575, 0.7001, 1.617, 0.4738, 1.597, 0.6291, 1.571, 0.6812, 1.579, 0.8032, 1.511, 0.9991, 1.551, 0.7611, 1.561, 0.7209, 1.544, 0.3827, 1.554, 0.5478, 1.515, 0.6346, 1.545, 0.6052, 1.559, 0.6782, 1.54, 0.7209, 1.544, 0.6904, 1.558, 0.681, 1.557, 0.6346, 1.545, 0.6782, 1.54, 0.681, 1.557, 0.6703, 1.558, 0.7611, 1.561, 0.7345, 1.575, 0.6899, 1.565, 0.6983, 1.563, 0.6291, 1.571, 0.6052, 1.559, 0.6637, 1.562, 0.6729, 1.564, 0.7345, 1.575, 0.6812, 1.579, 0.6816, 1.564, 0.6899, 1.565, 0.6812, 1.579, 0.6291, 1.571, 0.6729, 1.564, 0.6816, 1.564, 0.7209, 1.544, 0.7611, 1.561, 0.6983, 1.563, 0.6904, 1.558, 0.6052, 1.559, 0.6346, 1.545, 0.6703, 1.558, 0.6637, 1.562, 0.681, 1.557, 0.6904, 1.558, 0.6828, 1.562, 0.6815, 1.561, 0.6703, 1.558, 0.681, 1.557, 0.6815, 1.561, 0.6799, 1.562, 0.6983, 1.563, 0.6899, 1.565, 0.6829, 1.563, 0.6833, 1.563, 0.6729, 1.564, 0.6637, 1.562, 0.6796, 1.563, 0.6802, 1.563, 0.6899, 1.565, 0.6816, 1.564, 0.6816, 1.563, 0.6829, 1.563, 0.6816, 1.564, 0.6729, 1.564, 0.6802, 1.563, 0.6816, 1.563, 0.6904, 1.558, 0.6983, 1.563, 0.6833, 1.563, 0.6828, 1.562, 0.6637, 1.562, 0.6703, 1.558, 0.6799, 1.562, 0.6796, 1.563, 0.6815, 1.561, 0.6828, 1.562, 0.6816, 1.562, 0.6815, 1.562, 0.6799, 1.562, 0.6815, 1.561, 0.6815, 1.562, 0.6813, 1.562, 0.6833, 1.563, 0.6829, 1.563, 0.6817, 1.562, 0.6817, 1.562, 0.6802, 1.563, 0.6796, 1.563, 0.6813, 1.562, 0.6814, 1.562, 0.6829, 1.563, 0.6816, 1.563, 0.6815, 1.562, 0.6817, 1.562, 0.6816, 1.563, 0.6802, 1.563, 0.6814, 1.562, 0.6815, 1.562, 0.6828, 1.562, 0.6833, 1.563, 0.6817, 1.562, 0.6816, 1.562, 0.6796, 1.563, 0.6799, 1.562, 0.6813, 1.562, 0.6813, 1.562, 0.6815, 1.562, 0.6816, 1.562, 0.6815, 1.562, 0.6815, 1.562, 0.6813, 1.562, 0.6815, 1.562, 0.6815, 1.562, 0.6815, 1.562, 0.6817, 1.562, 0.6817, 1.562, 0.6815, 1.562, 0.6816, 1.562, 0.6814, 1.562, 0.6813, 1.562, 0.6815, 1.562, 0.6815, 1.562, 0.6817, 1.562, 0.6815, 1.562, 0.6815, 1.562, 0.6815, 1.562, 0.6815, 1.562, 0.6814, 1.562, 0.6815, 1.562, 0.6815, 1.562, 0.6816, 1.562, 0.6817, 1.562, 0.6816, 1.562, 0.6815, 1.562, 0.6813, 1.562, 0.6813, 1.562, 0.6815, 1.562, 0.6815, 1.562, 0.6815, 1.562, 0.6815, 1.562, 0.6815, 1.562, 0.6815, 1.562, 0.6815, 1.562, 0.6815, 1.562, 0.6815, 1.562, 0.6815, 1.562, 0.6816, 1.562, 0.6815, 1.562, 0.6815, 1.562, 0.6815, 1.562, 0.6815, 1.562, 0.6815, 1.562, 0.6815, 1.562, 0.6815, 1.562, 0.6815, 1.562, 0.6815, 1.562, 0.6815, 1.562, 0.6815, 1.562, 0.6815, 1.562, 0.6815, 1.562, 0.6815, 1.562, 0.6815, 1.562, 0.6815, 1.562, 0.6816, 1.562, 0.6815, 1.562, 0.6815, 1.562, 0.6815, 1.562, 0.6815, 1.562, 0.6815, 1.562, 0.6815, 1.562, 0.6815, 1.562, 0.6815, 1.562, 0.6815, 1.562, 0.6815, 1.562, 0.6815, 1.562, 0.6815, 1.562, 0.6815, 1.562, 0.6815, 1.562, 0.6815, 1.562, 0.6815, 1.562, 0.6815, 1.562, 0.6815, 1.562, 0.6815, 1.562, 0.6815, 1.562, 0.6815, 1.562, 0.6815, 1.562, 0.6815, 1.562, 0.6815, 1.562, 0.6815, 1.562, 0.6815, 1.562, 0.6815, 1.562, 0.6815, 1.562, 0.6815, 1.562, 0.6815, 1.562, 0.6815, 1.562, 0.6815, 1.562, 0.6815, 1.562, 0.6815, 1.562, 0.6815, 1.562, 0.6815, 1.562, 0.6815, 1.562, 0.6815, 1.562, 0.6815, 1.562, 0.6815, 1.562, 0.6815, 1.562, 0.6815, 1.562, 0.6815, 1.562, 0.6815, 1.562, 0.6815, 1.562, 0.6815, 1.562, 0.6815, 1.562, 0.6815, 1.562, 0.6815, 1.562, 0.6815, 1.562, 0.6815, 1.562, 0.6815, 1.562, 0.6815, 1.562, 0.6815, 1.562, 0.6815, 1.562, 0.6815, 1.562, 0.6815, 1.562, 0.6815, 1.562, 0.6815, 1.562, 0.6815, 1.562, 0.6815, 1.562, 0.6815, 1.562, 0.6815, 1.562, 0.6815, 1.562, 0.6815, 1.562, 0.6815, 1.562, 0.6815, 1.562, 0.6815, 1.562, 0.6815, 1.562, 0.6815, 1.562, 0.6815, 1.562, 0.6815, 1.562, 0.6815, 1.562, 0.6815, 1.562, 0.6815, 1.562, 0.6815, 1.562, 0.6815, 1.562, 0.6815, 1.562, 0.6815, 1.562, 0.6815, 1.562, 0.6815, 1.562, 0.6815, 1.562, 0.6815, 1.562, 0.6815, 1.562, 0.6815, 1.562, 0.6815, 1.562, 0.6815, 1.562, 0.6815, 1.562, 0.6815, 1.562, 0.6815, 1.562, 0.6815, 1.562, 0.6815, 1.562, 0.6815, 1.562, 0.6815, 1.562, 0.6815, 1.562, 0.6815, 1.562, 0.6815, 1.562, 0.6815, 1.562, 0.6815, 1.562, 0.6815, 1.562, 0.6815, 1.562, 0.6815, 1.562, 0.6815, 1.562, 0.6815, 1.562, 0.6815, 1.562, 0.6815, 1.562, 0.6815, 1.562, 0.6815, 1.562, 0.6815, 1.562, 0.6815, 1.562, 0.6815, 1.562, 0.6815, 1.562, 0.6815, 1.562, 0.6815, 1.562, 0.6815, 1.562, 0.6815, 1.562, 0.6815, 1.562, 0.6815, 1.562, 0.6815, 1.562, 0.6815, 1.562, 0.6815, 1.562, 0.6815, 1.562, 0.6815, 1.562, 0.6815, 1.562, 0.6815, 1.562, 0.6815, 1.562, 0.6815, 1.562, 0.6815, 1.562, 0.6815, 1.562, 0.6815, 1.562, 0.8525, 0.8069, 0.9003, 0.7045, 0.9511, 0.6884, 0.87, 0.8051, 0.9003, 0.7045, 0.9239, 0.6363, 1.011, 0.6052, 0.9511, 0.6884, 3.977, 3.675, 4.005, 3.846, 3.854, 3.87, 3.823, 3.669, 4.005, 3.846, 4.044, 4.096, 3.894, 4.12, 3.854, 3.87, 0.701, 0.9221, 0.7744, 0.8367, 0.8385, 0.9142, 0.8037, 0.9502, 0.3169, 0.6244, 0.7744, 0.8367, 0.701, 0.9221, 0.4969, 0.9274, 0.09937, 0.4663, 0.3169, 0.6244, 0.4969, 0.9274, 0.1228, 0.8708, 1.296, 0.9378, 1.311, 1.018, 1.012, 0.9997, 1.053, 0.965, 0.5652, 1.053, 0.4562, 1.065, 0.4753, 1.072, 0.5132, 1.068, 0.4562, 1.065, 0.3541, 1.038, 0.4356, 1.063, 0.4753, 1.072, 0.334, 0.9976, 0.3728, 0.9577, 0.4391, 1.03, 0.4209, 1.045, 0.6106, 1.014, 0.5652, 1.053, 0.5132, 1.068, 0.5296, 1.055, 1.346, 0.8643, 1.296, 0.9378, 1.053, 0.965, 1.016, 0.924, 0.9812, 1.132, 0.701, 0.9221, 0.8037, 0.9502, 0.8217, 0.9869, 0.9566, 0.8543, 1.346, 0.8643, 1.016, 0.924, 0.9273, 0.9082, 0.7744, 0.8367, 0.9566, 0.8543, 0.9273, 0.9082, 0.8385, 0.9142, 0.5132, 1.068, 0.4753, 1.072, 0.4819, 1.14, 0.4933, 1.14, 0.4753, 1.072, 0.4356, 1.063, 0.4712, 1.138, 0.4819, 1.14, 0.4209, 1.045, 0.4391, 1.03, 0.4735, 1.13, 0.4678, 1.133, 0.5296, 1.055, 0.5132, 1.068, 0.4933, 1.14, 0.4967, 1.136, 0.5698, 0.9686, 0.6106, 1.014, 0.5296, 1.055, 0.5171, 1.038, 0.3541, 1.038, 0.334, 0.9976, 0.4209, 1.045, 0.4356, 1.063, 0.4715, 0.951, 0.5698, 0.9686, 0.5171, 1.038, 0.4801, 1.028, 0.3728, 0.9577, 0.4715, 0.951, 0.4801, 1.028, 0.4391, 1.03, 0.4933, 1.14, 0.4819, 1.14, 0.4911, 1.239, 0.4804, 1.24, 0.4819, 1.14, 0.4712, 1.138, 0.4998, 1.237, 0.4911, 1.239, 0.4678, 1.133, 0.4735, 1.13, 0.4757, 1.235, 0.4865, 1.24, 0.4967, 1.136, 0.4933, 1.14, 0.4804, 1.24, 0.4919, 1.243, 0.5171, 1.038, 0.5296, 1.055, 0.4967, 1.136, 0.4924, 1.132, 0.4356, 1.063, 0.4209, 1.045, 0.4678, 1.133, 0.4712, 1.138, 0.4801, 1.028, 0.5171, 1.038, 0.4924, 1.132, 0.483, 1.128, 0.4391, 1.03, 0.4801, 1.028, 0.483, 1.128, 0.4735, 1.13, 0.4804, 1.24, 0.4911, 1.239, 0.4976, 1.326, 0.4624, 1.323, 0.4911, 1.239, 0.4998, 1.237, 0.531, 1.325, 0.4976, 1.326, 0.4865, 1.24, 0.4757, 1.235, 0.4599, 1.324, 0.493, 1.318, 0.4919, 1.243, 0.4804, 1.24, 0.4624, 1.323, 0.4948, 1.319, 0.4924, 1.132, 0.4967, 1.136, 0.4919, 1.243, 0.5044, 1.24, 0.4712, 1.138, 0.4678, 1.133, 0.4865, 1.24, 0.4998, 1.237, 0.483, 1.128, 0.4924, 1.132, 0.5044, 1.24, 0.4899, 1.237, 0.4735, 1.13, 0.483, 1.128, 0.4899, 1.237, 0.4757, 1.235, 0.4624, 1.323, 0.4976, 1.326, 0.5186, 1.665, 0.5169, 1.665, 0.4976, 1.326, 0.531, 1.325, 0.5222, 1.662, 0.5186, 1.665, 0.493, 1.318, 0.4599, 1.324, 0.5191, 1.662, 0.5203, 1.664, 0.4948, 1.319, 0.4624, 1.323, 0.5169, 1.665, 0.5206, 1.668, 0.5044, 1.24, 0.4919, 1.243, 0.4948, 1.319, 0.5319, 1.324, 0.4998, 1.237, 0.4865, 1.24, 0.493, 1.318, 0.531, 1.325, 0.4899, 1.237, 0.5044, 1.24, 0.5319, 1.324, 0.4997, 1.326, 0.4757, 1.235, 0.4899, 1.237, 0.4997, 1.326, 0.4599, 1.324, 0.5169, 1.665, 0.5186, 1.665, 0.5263, 1.753, 0.5189, 1.75, 0.5186, 1.665, 0.5222, 1.662, 0.5334, 1.749, 0.5263, 1.753, 0.5203, 1.664, 0.5191, 1.662, 0.5202, 1.749, 0.5261, 1.746, 0.5206, 1.668, 0.5169, 1.665, 0.5189, 1.75, 0.5262, 1.747, 0.5319, 1.324, 0.4948, 1.319, 0.5206, 1.668, 0.5247, 1.665, 0.531, 1.325, 0.493, 1.318, 0.5203, 1.664, 0.5222, 1.662, 0.4997, 1.326, 0.5319, 1.324, 0.5247, 1.665, 0.5232, 1.665, 0.4599, 1.324, 0.4997, 1.326, 0.5232, 1.665, 0.5191, 1.662, 0.5247, 1.665, 0.5206, 1.668, 0.5262, 1.747, 0.5347, 1.75, 0.5222, 1.662, 0.5203, 1.664, 0.5261, 1.746, 0.5334, 1.749, 0.5232, 1.665, 0.5247, 1.665, 0.5347, 1.75, 0.5288, 1.753, 0.5191, 1.662, 0.5232, 1.665, 0.5288, 1.753, 0.5202, 1.749, 0.5189, 1.75, 0.5263, 1.753, 0.5404, 1.939, 0.5263, 1.753, 0.5334, 1.749, 0.5404, 1.939, 0.5261, 1.746, 0.5202, 1.749, 0.5404, 1.939, 0.5262, 1.747, 0.5189, 1.75, 0.5404, 1.939, 0.5347, 1.75, 0.5262, 1.747, 0.5404, 1.939, 0.5334, 1.749, 0.5261, 1.746, 0.5404, 1.939, 0.5288, 1.753, 0.5347, 1.75, 0.5404, 1.939, 0.5202, 1.749, 0.5288, 1.753, 0.5404, 1.939, 0.2219, 0.3862, -0.1183, 0.9376, -0.3366, 0.3597, 0.0508, 0.166, 0.09476, -0.7953, 0.1144, -1.083, 0.3111, -1.038, 0.2764, -0.8357, 0.5442, 0.4426, 0.2947, 0.3154, 0.7227, 0.1184, 1.087, 0.5332, 0.5287, 0.4847, 0.514, 1.191, -0.1183, 0.9376, 0.2219, 0.3862, 0.5402, -0.06827, 0.5376, 0.05871, 0.4085, 0.03593, 0.4582, -0.07418, 0.5376, 0.05871, 0.534, 0.229, 0.3353, 0.1696, 0.4085, 0.03593, 0.534, 0.229, 0.5287, 0.4847, 0.2219, 0.3862, 0.3353, 0.1696, 0.4582, -0.07418, 0.4085, 0.03593, 0.3011, -0.02177, 0.3739, -0.09434, 0.4085, 0.03593, 0.3353, 0.1696, 0.2055, 0.05173, 0.3011, -0.02177, 0.3353, 0.1696, 0.2219, 0.3862, 0.0508, 0.166, 0.2055, 0.05173, 0.0508, 0.166, -0.3366, 0.3597, -0.5765, -0.224, -0.1133, -0.08791, -0.1133, -0.08791, -0.5765, -0.224, -0.408, -0.9442, -0.1087, -0.4997, -0.1087, -0.4997, -0.408, -0.9442, 0.1144, -1.083, 0.09476, -0.7953, 0.3739, -0.09434, 0.3011, -0.02177, 0.2623, -0.1507, 0.365, -0.1987, 0.3011, -0.02177, 0.2055, 0.05173, 0.1153, -0.1193, 0.2623, -0.1507, 0.2055, 0.05173, 0.0508, 0.166, -0.1133, -0.08791, 0.1153, -0.1193, 0.365, -0.1987, 0.2623, -0.1507, 0.2653, -0.3101, 0.3737, -0.2951, 0.2623, -0.1507, 0.1153, -0.1193, 0.1315, -0.3593, 0.2653, -0.3101, 0.1153, -0.1193, -0.1133, -0.08791, -0.1087, -0.4997, 0.1315, -0.3593, 0.3737, -0.2951, 0.2653, -0.3101, 0.3171, -0.4306, 0.3914, -0.3726, 0.2653, -0.3101, 0.1315, -0.3593, 0.214, -0.5423, 0.3171, -0.4306, 0.1315, -0.3593, -0.1087, -0.4997, 0.09476, -0.7953, 0.214, -0.5423, 0.3914, -0.3726, 0.3171, -0.4306, 0.3771, -0.5033, 0.4171, -0.438, 0.3171, -0.4306, 0.214, -0.5423, 0.3196, -0.6265, 0.3771, -0.5033, 0.214, -0.5423, 0.09476, -0.7953, 0.2764, -0.8357, 0.3196, -0.6265, 0.2764, -0.8357, 0.3111, -1.038, 0.4404, -1.08, 0.4344, -0.9046, 0.6451, 0.728, 0.09937, 0.4663, 0.2947, 0.3154, 0.5442, 0.4426, 0.4171, -0.438, 0.3771, -0.5033, 0.4629, -0.5574, 0.4849, -0.4442, 0.3771, -0.5033, 0.3196, -0.6265, 0.4385, -0.6915, 0.4629, -0.5574, 0.3196, -0.6265, 0.2764, -0.8357, 0.4344, -0.9046, 0.4385, -0.6915, 0.4849, -0.4442, 0.4629, -0.5574, 0.5505, -0.5607, 0.548, -0.4439, 0.4629, -0.5574, 0.4385, -0.6915, 0.5533, -0.6962, 0.5505, -0.5607, 0.4385, -0.6915, 0.4344, -0.9046, 0.5577, -0.9094, 0.5533, -0.6962, 0.4404, -1.08, 0.3111, -1.038, 0.1144, -1.083, 0.3284, -1.244, 0.3284, -1.244, 0.1144, -1.083, -0.408, -0.9442, -0.3105, -1.827, 4.05, 4.41, 3.898, 4.404, 3.909, 4.15, 4.061, 4.157, 0.9573, 0.6217, 1.018, 0.5978, 1.067, 0.6336, 0.9657, 0.6318, 0.5654, -1.277, 0.3284, -1.244, -0.3105, -1.827, 0.5864, -2.286, 1.308, 0.5128, 1.028, 0.2322, 1.291, 0.227, 1.319, 0.3807, 0.9421, 0.6109, 0.9365, 0.5552, 1.018, 0.5978, 0.9573, 0.6217, 0.7597, -0.4002, 0.7025, -0.4587, 0.7872, -0.5006, 0.9504, -0.451, 0.6138, -0.3118, 0.6785, -0.6774, 0.849, -0.655, 0.8207, -0.2948, 0.4171, -0.438, 0.4849, -0.4442, 0.4728, -0.3712, 0.3914, -0.3726, 0.4344, -0.9046, 0.4404, -1.08, 0.5614, -1.087, 0.5577, -0.9094, 0.3397, -0.3504, 0.5164, -0.7105, 0.6785, -0.6774, 0.6138, -0.3118, 0.3914, -0.3726, 0.4728, -0.3712, 0.4628, -0.2863, 0.3737, -0.2951, 0.4849, -0.4442, 0.548, -0.4439, 0.5465, -0.3701, 0.4728, -0.3712, 0.1095, -0.4018, 0.1318, -0.6367, 0.5164, -0.7105, 0.3397, -0.3504, 0.3737, -0.2951, 0.4628, -0.2863, 0.4569, -0.1817, 0.365, -0.1987, 0.4628, -0.2863, 0.5446, -0.28, 0.5424, -0.1753, 0.4569, -0.1817, 0.8207, -0.2948, 0.849, -0.655, 1.246, -0.6622, 1.243, -0.283, 0.365, -0.1987, 0.4569, -0.1817, 0.4582, -0.07418, 0.3739, -0.09434, 0.4569, -0.1817, 0.5424, -0.1753, 0.5402, -0.06827, 0.4582, -0.07418, 0.7944, 0.6685, 0.7892, 0.6548, 0.8885, 0.5483, 0.8947, 0.5864, 0.8947, 0.5864, 0.8885, 0.5483, 0.9503, 0.4807, 0.9668, 0.5244, 3.889, 4.607, 3.736, 4.63, 3.746, 4.397, 3.898, 4.404, 0.09735, 0.03558, 0.1095, -0.4018, 0.3397, -0.3504, 0.4222, 0.05771, 3.736, 4.63, 3.45, 4.638, 3.459, 4.443, 3.746, 4.397, 0.8885, 0.5483, 0.8426, 0.5316, 0.885, 0.4758, 0.9503, 0.4807, 1.087, 0.5332, 0.7227, 0.1184, 1.028, 0.2322, 1.308, 0.5128, 0.7892, 0.6548, 0.7944, 0.5919, 0.8426, 0.5316, 0.8885, 0.5483, -0.1183, 0.9376, -0.538, 2.274, -1.281, 1.374, -0.3366, 0.3597, 0.4016, 0.445, 0.3236, 0.4336, 0.3711, 0.3955, 0.4246, 0.4197, 0.514, 1.191, 0.486, 2.534, -0.538, 2.274, -0.1183, 0.9376, 0.3898, 0.4746, 0.2968, 0.473, 0.3236, 0.4336, 0.4016, 0.445, 0.7944, 0.5919, 0.7536, 0.6367, 0.7834, 0.5982, 0.8426, 0.5316, 3.45, 4.638, 3.145, 4.624, 3.153, 4.43, 3.459, 4.443, -0.5765, -0.224, -2.156, 0.1473, -2.068, -1.95, -0.408, -0.9442, 0.4981, 0.409, 0.478, 0.3727, 0.6293, 0.3649, 0.5998, 0.4042, -0.408, -0.9442, -2.068, -1.95, -1.038, -3.616, -0.3105, -1.827, 0.5998, 0.4042, 0.6293, 0.3649, 0.7139, 0.4251, 0.6323, 0.4375, 0.8426, 0.5316, 0.7834, 0.5982, 0.8083, 0.5591, 0.885, 0.4758, 3.459, 4.443, 3.153, 4.43, 3.162, 4.218, 3.468, 4.231, 1.234, -0.04933, 0.9372, -0.0367, 0.8373, -0.05095, 0.8663, -0.0752, 0.4485, 0.2551, 0.4222, 0.05771, 0.6549, -0.05414, 0.6368, 0.03026, -0.3105, -1.827, -1.038, -3.616, 0.6229, -4.034, 0.5864, -2.286, 0.6323, 0.4375, 0.7139, 0.4251, 0.7603, 0.4809, 0.6534, 0.4791, 0.8663, -0.0752, 0.8373, -0.05095, 0.7486, -0.03046, 0.6549, -0.05414, 0.8663, -0.0752, 0.8207, -0.2948, 1.243, -0.283, 1.234, -0.04933, 3.746, 4.397, 3.459, 4.443, 3.468, 4.231, 3.757, 4.144, -0.3366, 0.3597, -1.281, 1.374, -2.156, 0.1473, -0.5765, -0.224, 0.4246, 0.4197, 0.3711, 0.3955, 0.478, 0.3727, 0.4981, 0.409, 0.4222, 0.05771, 0.3397, -0.3504, 0.6138, -0.3118, 0.6549, -0.05414, 0.6549, -0.05414, 0.6138, -0.3118, 0.8207, -0.2948, 0.8663, -0.0752, 0.3906, -0.5463, 0.3934, -0.535, 0.1694, -0.5229, 0.1605, -0.5321, 0.6453, -0.5261, 0.628, -0.5082, 0.3934, -0.535, 0.3906, -0.5463, 0.08421, -0.4832, 0.2553, -0.4384, 0.1949, -0.3941, 0.01486, -0.4309, 0.5119, -0.4256, 0.7025, -0.4587, 0.7597, -0.4002, 0.5475, -0.3772, 3.057, 4.62, 2.969, 4.616, 2.796, 4.414, 3.029, 4.425, -0.1347, -0.4878, 0.0282, -0.521, 0.08421, -0.4832, 0.01486, -0.4309, 0.7025, -0.4587, 0.628, -0.5082, 0.6453, -0.5261, 0.7872, -0.5006, 0.3844, -0.3692, 0.3972, -0.4179, 0.5119, -0.4256, 0.5475, -0.3772, 3.153, 4.43, 3.029, 4.425, 3.078, 4.214, 3.162, 4.218, 0.1949, -0.3941, 0.2553, -0.4384, 0.3972, -0.4179, 0.3844, -0.3692, 0.3972, -0.4179, 0.3824, -0.4592, 0.4247, -0.4613, 0.5119, -0.4256, 0.2553, -0.4384, 0.3379, -0.4658, 0.3824, -0.4592, 0.3972, -0.4179, 0.7025, -0.4587, 0.4625, -0.4767, 0.4338, -0.4924, 0.628, -0.5082, 0.1694, -0.5229, 0.3288, -0.4912, 0.3065, -0.4806, 0.08421, -0.4832, 0.628, -0.5082, 0.4338, -0.4924, 0.3798, -0.498, 0.3934, -0.535, 0.3934, -0.535, 0.3798, -0.498, 0.3288, -0.4912, 0.1694, -0.5229, 0.5119, -0.4256, 0.4247, -0.4613, 0.4625, -0.4767, 0.7025, -0.4587, 0.08421, -0.4832, 0.3065, -0.4806, 0.3379, -0.4658, 0.2553, -0.4384, 0.3824, -0.4592, 0.3828, -0.4757, 0.3921, -0.4766, 0.4247, -0.4613, 0.3379, -0.4658, 0.3719, -0.4772, 0.3828, -0.4757, 0.3824, -0.4592, 0.4625, -0.4767, 0.3993, -0.4811, 0.3907, -0.4832, 0.4338, -0.4924, 0.3288, -0.4912, 0.3736, -0.4835, 0.3647, -0.4818, 0.3065, -0.4806, 0.4338, -0.4924, 0.3907, -0.4832, 0.3824, -0.4832, 0.3798, -0.498, 0.3798, -0.498, 0.3824, -0.4832, 0.3736, -0.4835, 0.3288, -0.4912, 0.4247, -0.4613, 0.3921, -0.4766, 0.3993, -0.4811, 0.4625, -0.4767, 0.3065, -0.4806, 0.3647, -0.4818, 0.3719, -0.4772, 0.3379, -0.4658, 0.3828, -0.4757, 0.3827, -0.4802, 0.3839, -0.4805, 0.3921, -0.4766, 0.3719, -0.4772, 0.381, -0.4806, 0.3827, -0.4802, 0.3828, -0.4757, 0.3993, -0.4811, 0.3843, -0.4812, 0.3839, -0.4814, 0.3907, -0.4832, 0.3736, -0.4835, 0.3812, -0.4815, 0.3806, -0.4814, 0.3647, -0.4818, 0.3907, -0.4832, 0.3839, -0.4814, 0.3826, -0.4816, 0.3824, -0.4832, 0.3824, -0.4832, 0.3826, -0.4816, 0.3812, -0.4815, 0.3736, -0.4835, 0.3921, -0.4766, 0.3839, -0.4805, 0.3843, -0.4812, 0.3993, -0.4811, 0.3647, -0.4818, 0.3806, -0.4814, 0.381, -0.4806, 0.3719, -0.4772, 0.3827, -0.4802, 0.3826, -0.4809, 0.3827, -0.481, 0.3839, -0.4805, 0.381, -0.4806, 0.3824, -0.481, 0.3826, -0.4809, 0.3827, -0.4802, 0.3843, -0.4812, 0.3828, -0.481, 0.3827, -0.481, 0.3839, -0.4814, 0.3812, -0.4815, 0.3824, -0.4811, 0.3824, -0.4811, 0.3806, -0.4814, 0.3839, -0.4814, 0.3827, -0.481, 0.3826, -0.4811, 0.3826, -0.4816, 0.3826, -0.4816, 0.3826, -0.4811, 0.3824, -0.4811, 0.3812, -0.4815, 0.3839, -0.4805, 0.3827, -0.481, 0.3828, -0.481, 0.3843, -0.4812, 0.3806, -0.4814, 0.3824, -0.4811, 0.3824, -0.481, 0.381, -0.4806, 0.3826, -0.4809, 0.3826, -0.481, 0.3826, -0.481, 0.3827, -0.481, 0.3824, -0.481, 0.3825, -0.481, 0.3826, -0.481, 0.3826, -0.4809, 0.3828, -0.481, 0.3826, -0.481, 0.3826, -0.481, 0.3827, -0.481, 0.3824, -0.4811, 0.3825, -0.481, 0.3825, -0.481, 0.3824, -0.4811, 0.3827, -0.481, 0.3826, -0.481, 0.3826, -0.481, 0.3826, -0.4811, 0.3826, -0.4811, 0.3826, -0.481, 0.3825, -0.481, 0.3824, -0.4811, 0.3827, -0.481, 0.3826, -0.481, 0.3826, -0.481, 0.3828, -0.481, 0.3824, -0.4811, 0.3825, -0.481, 0.3825, -0.481, 0.3824, -0.481, 0.3826, -0.481, 0.3826, -0.481, 0.3826, -0.481, 0.3826, -0.481, 0.3825, -0.481, 0.3825, -0.481, 0.3826, -0.481, 0.3826, -0.481, 0.3826, -0.481, 0.3826, -0.481, 0.3826, -0.481, 0.3826, -0.481, 0.3825, -0.481, 0.3825, -0.481, 0.3825, -0.481, 0.3825, -0.481, 0.3826, -0.481, 0.3826, -0.481, 0.3826, -0.481, 0.3826, -0.481, 0.3826, -0.481, 0.3826, -0.481, 0.3825, -0.481, 0.3825, -0.481, 0.3826, -0.481, 0.3826, -0.481, 0.3826, -0.481, 0.3826, -0.481, 0.3825, -0.481, 0.3825, -0.481, 0.3825, -0.481, 0.3825, -0.481, 0.3826, -0.481, 0.3826, -0.481, 0.3826, -0.481, 0.3826, -0.481, 0.3825, -0.481, 0.3826, -0.481, 0.3826, -0.481, 0.3826, -0.481, 0.3826, -0.481, 0.3826, -0.481, 0.3826, -0.481, 0.3826, -0.481, 0.3825, -0.481, 0.3826, -0.481, 0.3825, -0.481, 0.3825, -0.481, 0.3826, -0.481, 0.3826, -0.481, 0.3826, -0.481, 0.3826, -0.481, 0.3826, -0.481, 0.3826, -0.481, 0.3826, -0.481, 0.3825, -0.481, 0.3826, -0.481, 0.3826, -0.481, 0.3826, -0.481, 0.3826, -0.481, 0.3825, -0.481, 0.3825, -0.481, 0.3826, -0.481, 0.3825, -0.481, 0.3826, -0.481, 0.3826, -0.481, 0.3826, -0.481, 0.3826, -0.481, 0.3826, -0.481, 0.3826, -0.481, 0.3826, -0.481, 0.3826, -0.481, 0.3826, -0.481, 0.3826, -0.481, 0.3826, -0.481, 0.3826, -0.481, 0.3826, -0.481, 0.3826, -0.481, 0.3826, -0.481, 0.3825, -0.481, 0.3826, -0.481, 0.3826, -0.481, 0.3826, -0.481, 0.3826, -0.481, 0.3826, -0.481, 0.3826, -0.481, 0.3826, -0.481, 0.3826, -0.481, 0.3826, -0.481, 0.3826, -0.481, 0.3826, -0.481, 0.3826, -0.481, 0.3825, -0.481, 0.3826, -0.481, 0.3826, -0.481, 0.3826, -0.481, 0.3826, -0.481, 0.3826, -0.481, 0.3826, -0.481, 0.3826, -0.481, 0.3825, -0.481, 0.3825, -0.481, 0.3826, -0.481, 0.3826, -0.481, 0.3826, -0.481, 0.3826, -0.481, 0.3826, -0.481, 0.3826, -0.481, 0.3825, -0.481, 0.3825, -0.481, 0.3825, -0.481, 0.3825, -0.481, 0.3826, -0.481, 0.3826, -0.481, 0.3826, -0.481, 0.3826, -0.481, 0.3826, -0.481, 0.3826, -0.481, 0.3825, -0.481, 0.3825, -0.481, 0.3826, -0.481, 0.3826, -0.481, 0.3826, -0.481, 0.3826, -0.481, 0.3825, -0.481, 0.3825, -0.481, 0.3825, -0.481, 0.3825, -0.481, 0.3826, -0.481, 0.3826, -0.481, 0.3826, -0.481, 0.3826, -0.481, 0.3826, -0.481, 0.3826, -0.481, 0.3826, -0.481, 0.3826, -0.481, 0.3826, -0.481, 0.3826, -0.481, 0.3826, -0.481, 0.3826, -0.481, 0.3826, -0.481, 0.3826, -0.481, 0.3826, -0.481, 0.3826, -0.481, 0.3826, -0.481, 0.3826, -0.481, 0.3826, -0.481, 0.3826, -0.481, 0.3826, -0.481, 0.3826, -0.481, 0.3826, -0.481, 0.3826, -0.481, 0.3826, -0.481, 0.3826, -0.481, 0.3826, -0.481, 0.3826, -0.481, 0.7889, 0.692, 0.7944, 0.6685, 0.8947, 0.5864, 0.8712, 0.6518, 3.145, 4.624, 3.057, 4.62, 3.029, 4.425, 3.153, 4.43, 0.8712, 0.6518, 0.8947, 0.5864, 0.9668, 0.5244, 0.9239, 0.6363, 3.029, 4.425, 2.796, 4.414, 2.994, 4.21, 3.078, 4.214, 0.6368, 0.03026, 0.7358, 0.005691, 0.7759, 0.04297, 0.7227, 0.1184, 0.2947, 0.3154, 0.4485, 0.2551, 0.6368, 0.03026, 0.7227, 0.1184, 0.0282, -0.521, 0.1605, -0.5321, 0.1694, -0.5229, 0.08421, -0.4832, 1.231, 0.0309, 1.108, 0.1245, 0.9372, -0.0367, 1.234, -0.04933, 0.4824, -0.09891, 0.4282, -0.1161, 0.3896, -0.1213, 0.3714, -0.1147, 0.3714, -0.1147, 0.3896, -0.1213, 0.351, -0.1135, 0.2728, -0.09197, 0.2586, -0.05181, 0.3389, -0.09653, 0.3594, -0.08046, 0.3032, -0.01038, 0.5336, -0.05864, 0.4465, -0.102, 0.4282, -0.1161, 0.4824, -0.09891, 1.291, 0.227, 0.9523, 0.03933, 1.108, 0.1245, 1.231, 0.0309, 0.6549, -0.05414, 0.7486, -0.03046, 0.7358, 0.005691, 0.6368, 0.03026, 1.028, 0.2322, 0.8658, 0.05211, 0.9523, 0.03933, 1.291, 0.227, 0.7227, 0.1184, 0.7759, 0.04297, 0.8658, 0.05211, 1.028, 0.2322, 0.4282, -0.1161, 0.3978, -0.1893, 0.3864, -0.1895, 0.3896, -0.1213, 0.3896, -0.1213, 0.3864, -0.1895, 0.3759, -0.188, 0.351, -0.1135, 0.3389, -0.09653, 0.3732, -0.1831, 0.3795, -0.1792, 0.3594, -0.08046, 0.4465, -0.102, 0.4017, -0.1853, 0.3978, -0.1893, 0.4282, -0.1161, 0.4992, -0.01443, 0.4363, -0.08575, 0.4465, -0.102, 0.5336, -0.05864, 0.2728, -0.09197, 0.351, -0.1135, 0.3389, -0.09653, 0.2586, -0.05181, 0.4031, -0.00023, 0.4008, -0.07686, 0.4363, -0.08575, 0.4992, -0.01443, 0.3032, -0.01038, 0.3594, -0.08046, 0.4008, -0.07686, 0.4031, -0.00023, 0.3978, -0.1893, 0.3704, -0.2898, 0.3814, -0.2882, 0.3864, -0.1895, 0.3864, -0.1895, 0.3814, -0.2882, 0.3904, -0.2858, 0.3759, -0.188, 0.3732, -0.1831, 0.3766, -0.2892, 0.3664, -0.2852, 0.3795, -0.1792, 0.4017, -0.1853, 0.3815, -0.2927, 0.3704, -0.2898, 0.3978, -0.1893, 0.4363, -0.08575, 0.398, -0.1811, 0.4017, -0.1853, 0.4465, -0.102, 0.351, -0.1135, 0.3759, -0.188, 0.3732, -0.1831, 0.3389, -0.09653, 0.4008, -0.07686, 0.3891, -0.1775, 0.398, -0.1811, 0.4363, -0.08575, 0.3594, -0.08046, 0.3795, -0.1792, 0.3891, -0.1775, 0.4008, -0.07686, 0.3704, -0.2898, 0.3404, -0.3739, 0.3753, -0.3753, 0.3814, -0.2882, 0.3814, -0.2882, 0.3753, -0.3753, 0.4091, -0.3726, 0.3904, -0.2858, 0.3766, -0.2892, 0.3719, -0.3675, 0.3378, -0.3743, 0.3664, -0.2852, 0.3815, -0.2927, 0.3736, -0.368, 0.3404, -0.3739, 0.3704, -0.2898, 0.398, -0.1811, 0.3946, -0.2884, 0.3815, -0.2927, 0.4017, -0.1853, 0.3759, -0.188, 0.3904, -0.2858, 0.3766, -0.2892, 0.3732, -0.1831, 0.3891, -0.1775, 0.3804, -0.2866, 0.3946, -0.2884, 0.398, -0.1811, 0.3795, -0.1792, 0.3664, -0.2852, 0.3804, -0.2866, 0.3891, -0.1775, 0.3404, -0.3739, 0.346, -0.7141, 0.3476, -0.7143, 0.3753, -0.3753, 0.3753, -0.3753, 0.3476, -0.7143, 0.3516, -0.7116, 0.4091, -0.3726, 0.3719, -0.3675, 0.3495, -0.7133, 0.3485, -0.7115, 0.3378, -0.3743, 0.3736, -0.368, 0.3493, -0.7169, 0.346, -0.7141, 0.3404, -0.3739, 0.3946, -0.2884, 0.4101, -0.3719, 0.3736, -0.368, 0.3815, -0.2927, 0.3904, -0.2858, 0.4091, -0.3726, 0.3719, -0.3675, 0.3766, -0.2892, 0.3804, -0.2866, 0.3776, -0.3748, 0.4101, -0.3719, 0.3946, -0.2884, 0.3664, -0.2852, 0.3378, -0.3743, 0.3776, -0.3748, 0.3804, -0.2866, 0.346, -0.7141, 0.3357, -0.7995, 0.3427, -0.8021, 0.3476, -0.7143, 0.3476, -0.7143, 0.3427, -0.8021, 0.3503, -0.7983, 0.3516, -0.7116, 0.3495, -0.7133, 0.3435, -0.7955, 0.3371, -0.7986, 0.3485, -0.7115, 0.3493, -0.7169, 0.3434, -0.7966, 0.3357, -0.7995, 0.346, -0.7141, 0.4101, -0.3719, 0.3537, -0.7143, 0.3493, -0.7169, 0.3736, -0.368, 0.4091, -0.3726, 0.3516, -0.7116, 0.3495, -0.7133, 0.3719, -0.3675, 0.3776, -0.3748, 0.3522, -0.7144, 0.3537, -0.7143, 0.4101, -0.3719, 0.3378, -0.3743, 0.3485, -0.7115, 0.3522, -0.7144, 0.3776, -0.3748, 0.3537, -0.7143, 0.3515, -0.7992, 0.3434, -0.7966, 0.3493, -0.7169, 0.3516, -0.7116, 0.3503, -0.7983, 0.3435, -0.7955, 0.3495, -0.7133, 0.3522, -0.7144, 0.3452, -0.8021, 0.3515, -0.7992, 0.3537, -0.7143, 0.3485, -0.7115, 0.3371, -0.7986, 0.3452, -0.8021, 0.3522, -0.7144, 0.3357, -0.7995, 0.3301, -0.9879, 0.3427, -0.8021, 0.3427, -0.8021, 0.3301, -0.9879, 0.3503, -0.7983, 0.3435, -0.7955, 0.3301, -0.9879, 0.3371, -0.7986, 0.3434, -0.7966, 0.3301, -0.9879, 0.3357, -0.7995, 0.3515, -0.7992, 0.3301, -0.9879, 0.3434, -0.7966, 0.3503, -0.7983, 0.3301, -0.9879, 0.3435, -0.7955, 0.3452, -0.8021, 0.3301, -0.9879, 0.3515, -0.7992, 0.3371, -0.7986, 0.3301, -0.9879, 0.3452, -0.8021, 0.4728, -0.3712, 0.5465, -0.3701, 0.5446, -0.28, 0.4628, -0.2863, 0.09937, 0.4663, 0.08168, 0.2988, 0.4485, 0.2551, 0.2947, 0.3154, 0.08168, 0.2988, 0.09735, 0.03558, 0.4222, 0.05771, 0.4485, 0.2551, 3.898, 4.404, 3.746, 4.397, 3.757, 4.144, 3.909, 4.15, 4.042, 4.583, 3.889, 4.607, 3.898, 4.404, 4.05, 4.41, 0.5614, -1.087, 0.4404, -1.08, 0.3284, -1.244, 0.5654, -1.277])
me_cube_001.materials.append(mat_material)
me_cube_001.materials.append(mat_material_002)
me_cube_001.materials.append(mat_material_005)
me_cube_001.materials.append(mat_material_006)
me_cube_001.use_remesh_preserve_volume = False
me_cube_001.use_remesh_preserve_attributes = False
me_cube_001.use_mirror_vertex_groups = False
me_cube_001.update()
arm_armature_005 = bpy.data.armatures.new('Armature.005')  # bones are not reproduced

# ---- objects
ob_playerskeleton = bpy.data.objects.new('PlayerSkeleton', arm_armature_005)
ob_player = bpy.data.objects.new('Player', me_cube_001)

# ---- transforms, parenting, visibility, modifiers, constraints
ob_playerskeleton.location = (0.0, 0.0, 11.0)
ob_playerskeleton.scale = (4.83, 4.83, 4.83)
ob_playerskeleton.show_in_front = True
ob_playerskeleton.lineart.crease_threshold = 0.0
ob_player.parent = ob_playerskeleton
ob_player.matrix_parent_inverse = Matrix(((0.207, 0.0, 0.0, -0.0), (0.0, 0.207, 0.0, -0.0), (0.0, 0.0, 0.207, -2.277), (0.0, 0.0, 0.0, 1.0)))
ob_player.location = (0.0, 0.0, 14.83)
ob_player.lineart.crease_threshold = 0.0
_vg = ob_player.vertex_groups.new(name='Hips')
for _i, _w in zip([23, 45, 46, 47, 48, 51, 59, 62, 65, 66, 68, 69, 72, 75, 78, 79, 83, 84, 89, 90, 91, 92, 97, 98, 99, 100, 101, 102, 103, 104, 105, 106, 107, 108, 110, 112, 113, 114, 115, 116, 186, 189, 191, 271, 287, 288, 289, 291, 298, 300, 301, 303, 305, 309, 312, 313, 319, 320, 323, 324, 325, 326, 327, 328, 329, 330, 331, 332, 333, 334, 335, 336, 338, 339, 340, 341, 342, 412, 415], [0.3661, 0.06445, 0.4724, 0.8285, 0.08855, 0.1797, 0.8272, 0.4847, 0.3776, 0.5764, 0.8558, 0.3782, 0.3213, 0.8761, 0.5613, 0.01911, 0.6893, 0.1508, 0.21, 0.1451, 0.07466, 0.04726, 0.04245, 0.08899, 0.1309, 0.03682, 0.378, 0.3512, 0.3372, 0.7428, 0.248, 0.2748, 0.7526, 0.3121, 0.05729, 0.02517, 0.04572, 0.05071, 0.04041, 0.01212, 0.009532, 0.07397, 0.01161, 0.9984, 0.09477, 0.6963, 0.1625, 0.2918, 0.6952, 0.7906, 0.8316, 0.7708, 0.7637, 0.8374, 0.9978, 0.2478, 0.1235, 0.1029, 0.08109, 0.1194, 0.07041, 0.8585, 0.763, 0.6456, 0.6975, 0.6773, 0.6681, 0.3399, 0.3809, 0.9965, 0.02042, 0.08234, 0.0804, 0.09527, 0.1011, 0.08249, 0.05233, 0.002824, 0.008222]): _vg.add([_i], _w, 'REPLACE')
_vg = ob_player.vertex_groups.new(name='Chest')
for _i, _w in zip([18, 19, 46, 48, 51, 52, 53, 54, 55, 56, 62, 65, 66, 67, 68, 69, 70, 71, 72, 73, 74, 75, 76, 77, 78, 79, 80, 81, 82, 84, 85, 86, 87, 88, 89, 90, 91, 92, 93, 94, 95, 96, 97, 98, 99, 100, 186, 187, 188, 189, 190, 191, 192, 196, 197, 198, 266, 267, 288, 289, 291, 292, 293, 294, 295, 298, 300, 301, 302, 303, 304, 305, 306, 307, 308, 309, 310, 311, 313, 314, 315, 316, 317, 318, 319, 320, 321, 322, 323, 324, 325, 412, 413, 414, 415, 416, 420, 421, 422], [0.01759, 0.005502, 0.01805, 0.08564, 0.07949, 0.001315, 0.0176, 0.05411, 0.2145, 0.05839, 0.01519, 0.5083, 0.1836, 0.1121, 0.07622, 0.4773, 0.6507, 0.808, 0.5266, 0.1155, 0.0802, 0.07773, 0.9065, 0.7299, 0.2035, 0.9697, 0.192, 0.052, 0.1809, 0.07155, 0.4127, 0.08665, 0.4815, 0.1023, 0.9874, 0.7419, 0.9117, 0.1457, 0.005884, 0.07394, 0.187, 0.06165, 0.2072, 0.8727, 0.7289, 0.1683, 0.7799, 0.9577, 0.8903, 0.9925, 0.09798, 0.724, 0.1106, 0.02727, 0.0249, 0.01978, 0.01758, 0.0055, 0.0169, 0.07381, 0.06797, 0.01759, 0.05412, 0.2145, 0.05839, 0.01361, 0.5571, 0.2143, 0.1118, 0.515, 0.6509, 0.5973, 0.1153, 0.08009, 0.7298, 0.2355, 0.9697, 0.1921, 0.0566, 0.4127, 0.08664, 0.4815, 0.1023, 0.9874, 0.7462, 0.1445, 0.187, 0.06165, 0.2154, 0.7401, 0.1701, 0.7795, 0.9925, 0.09593, 0.7252, 0.1097, 0.01921, 0.02206, 0.01582]): _vg.add([_i], _w, 'REPLACE')
_vg = ob_player.vertex_groups.new(name='Head')
for _i, _w in zip([0, 1, 2, 3, 4, 5, 6, 7, 8, 9, 10, 11, 12, 13, 14, 15, 16, 17, 18, 19, 20, 21, 22, 24, 25, 26, 27, 28, 29, 30, 31, 32, 33, 34, 35, 36, 37, 38, 39, 40, 41, 42, 43, 44, 49, 50, 52, 53, 54, 55, 56, 57, 58, 60, 61, 63, 64, 67, 70, 71, 73, 74, 76, 77, 80, 81, 82, 85, 86, 87, 88, 93, 94, 95, 96, 186, 188, 191, 250, 251, 252, 253, 254, 255, 256, 257, 258, 259, 260, 261, 262, 263, 264, 265, 266, 267, 268, 269, 270, 272, 273, 274, 275, 276, 277, 278, 279, 280, 281, 282, 283, 284, 285, 286, 290, 292, 293, 294, 295, 296, 297, 299, 302, 304, 306, 307, 308, 311, 314, 315, 316, 317, 321, 322, 412, 415], [0.9732, 0.9797, 0.9981, 0.9972, 0.9988, 0.9986, 0.9973, 0.9951, 0.9898, 0.976, 0.979, 0.9981, 0.9979, 0.9975, 0.9961, 0.9931, 0.9869, 0.974, 0.9572, 0.9635, 0.9975, 0.9976, 0.9794, 0.9981, 0.9965, 0.992, 0.9979, 0.996, 0.991, 0.9969, 0.9939, 0.986, 0.9964, 0.9926, 0.9826, 0.9961, 0.9927, 0.9849, 0.9961, 0.9933, 0.9874, 0.9962, 0.9934, 0.9877, 0.9743, 0.9726, 0.9688, 0.9584, 0.9339, 0.6723, 0.9186, 0.9981, 0.9983, 0.9985, 0.9987, 0.9988, 0.999, 0.05214, 0.1575, 0.1211, 0.01515, 0.03603, 0.07531, 0.1287, 0.7798, 0.939, 0.8001, 0.4487, 0.8845, 0.3994, 0.8716, 0.9672, 0.9196, 0.7785, 0.9251, 0.007283, 0.000524, 0.03157, 0.9732, 0.9797, 0.9981, 0.9972, 0.9986, 0.9973, 0.9951, 0.9898, 0.976, 0.9981, 0.9979, 0.9975, 0.9961, 0.9931, 0.9869, 0.974, 0.9572, 0.9635, 0.9975, 0.9798, 0.9794, 0.9979, 0.996, 0.991, 0.9969, 0.9939, 0.986, 0.9964, 0.9926, 0.9826, 0.9961, 0.9927, 0.9849, 0.9961, 0.9933, 0.9874, 0.9726, 0.9584, 0.9339, 0.6723, 0.9186, 0.9981, 0.9985, 0.9988, 0.05213, 0.1575, 0.01515, 0.03602, 0.1287, 0.7798, 0.4487, 0.8845, 0.3994, 0.8716, 0.7785, 0.9251, 0.007293, 0.03183]): _vg.add([_i], _w, 'REPLACE')
_vg = ob_player.vertex_groups.new(name='TopArm.L')
for _i, _w in zip([48, 51, 55, 65, 66, 67, 69, 70, 71, 72, 73, 74, 77, 78, 85, 86, 87, 88, 90, 92, 95, 97, 98, 99, 100, 186, 188, 190, 191, 192, 193, 194, 195, 196, 197, 198, 199, 200, 201, 202, 203, 204, 205, 206, 207, 208, 209, 210, 211, 212, 213, 214, 215, 216, 218, 219, 220, 221, 222, 223, 224, 226], [0.00969, 0.004291, 0.1102, 0.149, 0.03418, 0.8317, 0.173, 0.1732, 0.0171, 0.2055, 0.8491, 0.8751, 0.1333, 0.00499, 0.1367, 0.006102, 0.1171, 0.0007012, 0.1318, 0.7973, 0.01496, 0.7448, 0.0007839, 0.1475, 0.7739, 0.1627, 0.01947, 0.8808, 0.1968, 0.8726, 0.9743, 0.9765, 0.978, 0.9449, 0.9517, 0.9518, 0.973, 0.9325, 0.9735, 0.9905, 0.9915, 0.9923, 0.9834, 0.9853, 0.9842, 0.9877, 0.06369, 0.9891, 0.9399, 0.9446, 0.9227, 0.9253, 0.9173, 0.9189, 0.9297, 0.05128, 0.0237, 0.06142, 0.06196, 0.07599, 0.07575, 0.06036]): _vg.add([_i], _w, 'REPLACE')
_vg = ob_player.vertex_groups.new(name='BottomArm.L')
for _i, _w in zip([200, 209, 211, 212, 213, 214, 215, 216, 217, 218, 219, 220, 221, 222, 223, 224, 225, 226, 227, 228, 229, 230, 231, 232, 233, 234, 235, 236, 237, 238, 239, 240, 241, 242, 243, 244, 245, 246, 247, 248, 249], [0.06715, 0.9363, 0.05981, 0.05516, 0.07661, 0.07417, 0.08206, 0.08062, 0.9963, 0.06998, 0.9487, 0.9631, 0.9385, 0.938, 0.924, 0.9242, 0.9999, 0.9396, 0.9973, 0.9985, 0.9962, 0.9962, 0.9949, 0.9947, 0.9962, 1.0, 1.0, 0.9999, 0.9999, 0.9999, 0.9999, 1.0, 0.9999, 1.0, 1.0, 1.0, 1.0, 1.0, 1.0, 1.0, 1.0]): _vg.add([_i], _w, 'REPLACE')
_vg = ob_player.vertex_groups.new(name='Head.L')
for _i, _w in zip([217, 225, 227, 228, 229, 230, 231, 232, 233, 234, 235, 236, 237, 238, 239, 240, 241, 242, 243, 244, 245, 246, 247, 248, 249], [0.0255, 0.978, 0.02443, 0.01628, 0.004713, 0.01822, 0.02066, 0.02213, 0.02151, 0.9795, 0.9816, 0.9831, 0.9801, 0.9792, 0.9743, 0.9998, 0.9765, 0.9984, 0.9981, 0.9986, 0.9986, 0.9981, 0.9984, 0.9981, 0.9967]): _vg.add([_i], _w, 'REPLACE')
_vg = ob_player.vertex_groups.new(name='HandControl.L')
_vg = ob_player.vertex_groups.new(name='TopLeg.L')
for _i, _w in zip([45, 46, 48, 51, 62, 65, 69, 72, 84, 101, 102, 103, 105, 106, 109, 110, 111, 112, 113, 114, 115, 116, 117, 118, 119, 120, 121, 122, 123, 124, 125, 126, 127, 128, 129, 130, 131, 132, 133, 134, 135, 136, 137, 138, 139, 140, 141, 142, 143, 144, 145, 146, 147, 148, 149, 150, 151, 152, 153, 154, 155, 156, 157, 158, 326, 327, 328, 329, 330, 331], [0.8168, 0.05335, 0.2473, 0.2218, 0.06771, 0.01018, 0.01743, 0.02189, 0.2031, 0.2862, 0.2098, 0.168, 0.1666, 0.157, 0.8122, 0.6715, 0.9635, 0.8708, 0.8505, 0.8246, 0.8309, 0.8898, 0.9709, 0.9421, 0.9936, 0.9879, 0.9849, 0.98, 0.9793, 0.9896, 0.9942, 0.9914, 0.938, 0.9131, 0.9244, 0.9213, 0.9322, 0.936, 0.9375, 0.936, 0.3219, 0.3115, 0.3224, 0.3126, 0.3124, 0.3324, 0.3139, 0.3104, 0.06629, 0.06859, 0.06615, 0.07483, 0.0765, 0.06638, 0.06955, 0.07371, 0.005607, 0.02513, 0.007567, 0.03726, 0.03897, 0.0006152, 0.019, 0.03123, 0.07611, 0.02914, 0.02189, 0.07084, 0.05115, 0.004652]): _vg.add([_i], _w, 'REPLACE')
_vg = ob_player.vertex_groups.new(name='BottomLeg.L')
for _i, _w in zip([111, 112, 113, 114, 117, 119, 120, 121, 122, 123, 124, 125, 126, 127, 128, 129, 130, 131, 132, 133, 134, 135, 136, 137, 138, 139, 140, 141, 142, 143, 144, 145, 146, 147, 148, 149, 150, 151, 152, 153, 154, 155, 156, 157, 158, 160, 162, 163, 165, 166, 168, 170, 171, 173, 174, 175, 177, 179, 180, 181, 182, 184, 185], [0.01414, 0.08417, 0.0497, 0.0263, 0.02485, 0.4717, 0.8649, 0.7126, 0.6648, 0.2403, 0.3011, 0.4675, 0.1523, 0.9789, 0.9932, 0.9917, 0.9815, 0.9723, 0.9739, 0.9809, 0.9701, 0.99, 0.9921, 0.9866, 0.9921, 0.9927, 0.9855, 0.9951, 0.9952, 0.8154, 0.8986, 0.7909, 0.9186, 0.929, 0.7557, 0.9309, 0.9507, 0.249, 0.7467, 0.294, 0.8137, 0.8286, 0.1649, 0.6941, 0.8506, 0.09471, 0.5066, 0.5401, 0.08498, 0.4951, 0.03856, 0.4709, 0.5062, 0.02827, 0.4696, 0.2336, 0.5718, 0.04043, 0.6127, 0.6209, 0.2574, 0.005105, 0.4656]): _vg.add([_i], _w, 'REPLACE')
_vg = ob_player.vertex_groups.new(name='Foot.L')
for _i, _w in zip([127, 128, 129, 130, 131, 132, 133, 134, 135, 136, 137, 138, 139, 140, 141, 142, 143, 144, 145, 146, 147, 148, 149, 150, 151, 152, 153, 154, 155, 156, 157, 158, 159, 160, 161, 162, 163, 164, 165, 166, 167, 168, 169, 170, 171, 172, 173, 174, 175, 176, 177, 178, 179, 180, 181, 182, 183, 184, 185], [0.06144, 0.08596, 0.07434, 0.0774, 0.06636, 0.06302, 0.06201, 0.06324, 0.6778, 0.6882, 0.6772, 0.6871, 0.6872, 0.6672, 0.6858, 0.6893, 0.9336, 0.9313, 0.9338, 0.9251, 0.9234, 0.9336, 0.9304, 0.9262, 0.9722, 0.9624, 0.9712, 0.9563, 0.9555, 0.9747, 0.9655, 0.9593, 0.9999, 0.9956, 0.9993, 0.9908, 0.9902, 0.9999, 0.9968, 0.9954, 1.0, 0.9984, 0.9999, 0.9958, 0.9947, 1.0, 0.999, 0.9985, 0.9891, 0.9962, 0.984, 0.9983, 0.9953, 0.9786, 0.9782, 0.9853, 1.0, 0.9997, 0.9982]): _vg.add([_i], _w, 'REPLACE')
_vg = ob_player.vertex_groups.new(name='TopArm.R')
for _i, _w in zip([71, 98, 188, 294, 300, 301, 302, 303, 304, 305, 306, 307, 308, 314, 315, 316, 317, 319, 320, 321, 323, 324, 325, 412, 414, 415, 416, 417, 418, 419, 420, 421, 422, 423, 424, 425, 426, 427, 428, 429, 430, 431, 432, 433, 434, 435, 436, 437, 438, 439, 440, 442, 443, 444, 445, 446, 447, 448, 450], [0.01732, 0.001726, 0.02003, 0.1103, 0.1116, 0.02546, 0.8324, 0.1445, 0.1737, 0.1647, 0.8499, 0.8754, 0.1339, 0.1368, 0.006151, 0.1173, 0.0007609, 0.1348, 0.8133, 0.0151, 0.7525, 0.1492, 0.7821, 0.1649, 0.8848, 0.1986, 0.8765, 0.9748, 0.9769, 0.9782, 0.9537, 0.9563, 0.9565, 0.9745, 0.9326, 0.9748, 0.9906, 0.9916, 0.9924, 0.9846, 0.986, 0.985, 0.988, 0.0637, 0.9894, 0.94, 0.9446, 0.9228, 0.9253, 0.9173, 0.919, 0.9297, 0.05128, 0.0237, 0.06143, 0.06197, 0.076, 0.07576, 0.06036]): _vg.add([_i], _w, 'REPLACE')
_vg = ob_player.vertex_groups.new(name='BottomArm.R')
for _i, _w in zip([424, 433, 435, 436, 437, 438, 439, 440, 441, 442, 443, 444, 445, 446, 447, 448, 449, 450, 451, 452, 453, 454, 455, 456, 457, 458, 459, 460, 461, 462, 463, 464, 465, 466, 467, 468, 469, 470, 471, 472, 473], [0.06715, 0.9363, 0.05981, 0.05516, 0.07661, 0.07417, 0.08206, 0.08062, 0.9963, 0.06998, 0.9487, 0.9631, 0.9385, 0.938, 0.924, 0.9242, 0.9999, 0.9396, 0.9973, 0.9985, 0.9962, 0.9962, 0.9949, 0.9947, 0.9962, 1.0, 1.0, 0.9999, 0.9999, 0.9999, 0.9999, 1.0, 0.9999, 1.0, 1.0, 1.0, 1.0, 1.0, 1.0, 1.0, 1.0]): _vg.add([_i], _w, 'REPLACE')
_vg = ob_player.vertex_groups.new(name='Head.R')
for _i, _w in zip([441, 449, 451, 452, 453, 454, 455, 456, 457, 458, 459, 460, 461, 462, 463, 464, 465, 466, 467, 468, 469, 470, 471, 472, 473], [0.0255, 0.978, 0.02443, 0.01629, 0.004713, 0.01823, 0.02066, 0.02213, 0.02151, 0.9795, 0.9816, 0.9831, 0.9801, 0.9792, 0.9743, 0.9998, 0.9765, 0.9984, 0.9985, 0.9987, 0.9987, 0.9985, 0.9984, 0.9981, 0.9983]): _vg.add([_i], _w, 'REPLACE')
_vg = ob_player.vertex_groups.new(name='HandControl.R')
_vg = ob_player.vertex_groups.new(name='TopLeg.R')
for _i, _w in zip([101, 102, 103, 287, 288, 289, 291, 298, 313, 326, 327, 328, 329, 330, 331, 332, 333, 335, 336, 337, 338, 339, 340, 341, 342, 343, 344, 345, 346, 347, 348, 349, 350, 351, 352, 353, 354, 355, 356, 357, 358, 359, 360, 361, 362, 363, 364, 365, 366, 367, 368, 369, 370, 371, 372, 373, 374, 375, 376, 377, 378, 379, 380, 381, 382, 383, 384], [0.02973, 0.02386, 0.005957, 0.8467, 0.04172, 0.1916, 0.1781, 0.06413, 0.148, 0.07662, 0.2873, 0.2156, 0.07272, 0.05258, 0.1724, 0.1845, 0.1641, 0.8275, 0.6257, 0.9721, 0.8714, 0.8526, 0.8267, 0.8346, 0.8962, 0.9838, 0.9454, 0.9943, 0.9879, 0.9849, 0.9802, 0.9797, 0.9902, 0.9953, 0.9921, 0.938, 0.9131, 0.9244, 0.9214, 0.9322, 0.936, 0.9376, 0.936, 0.3219, 0.3115, 0.3225, 0.3126, 0.3124, 0.3324, 0.3139, 0.3104, 0.0663, 0.0686, 0.06615, 0.07483, 0.0765, 0.06638, 0.06955, 0.07372, 0.00561, 0.02513, 0.007568, 0.03727, 0.03897, 0.000617, 0.019, 0.03123]): _vg.add([_i], _w, 'REPLACE')
_vg = ob_player.vertex_groups.new(name='BottomLeg.R')
for _i, _w in zip([338, 339, 340, 343, 345, 346, 347, 348, 349, 350, 351, 352, 353, 354, 355, 356, 357, 358, 359, 360, 361, 362, 363, 364, 365, 366, 367, 368, 369, 370, 371, 372, 373, 374, 375, 376, 377, 378, 379, 380, 381, 382, 383, 384, 386, 388, 389, 391, 392, 394, 396, 397, 399, 400, 401, 403, 405, 406, 407, 408, 410, 411], [0.08523, 0.04317, 0.02672, 0.005512, 0.1388, 0.8597, 0.6888, 0.6632, 0.2386, 0.2288, 0.4367, 0.1462, 0.9701, 0.9932, 0.9912, 0.9812, 0.972, 0.9706, 0.9785, 0.9695, 0.9898, 0.9921, 0.9865, 0.9921, 0.9927, 0.9853, 0.995, 0.9951, 0.8154, 0.8986, 0.7909, 0.9186, 0.929, 0.7556, 0.9308, 0.9507, 0.249, 0.7467, 0.294, 0.8137, 0.8286, 0.1649, 0.6941, 0.8506, 0.09471, 0.5066, 0.5401, 0.08498, 0.4951, 0.03856, 0.4709, 0.5062, 0.02827, 0.4696, 0.2336, 0.5718, 0.04043, 0.6127, 0.6209, 0.2574, 0.005105, 0.4656]): _vg.add([_i], _w, 'REPLACE')
_vg = ob_player.vertex_groups.new(name='Foot.R')
for _i, _w in zip([353, 354, 355, 356, 357, 358, 359, 360, 361, 362, 363, 364, 365, 366, 367, 368, 369, 370, 371, 372, 373, 374, 375, 376, 377, 378, 379, 380, 381, 382, 383, 384, 385, 386, 387, 388, 389, 390, 391, 392, 393, 394, 395, 396, 397, 398, 399, 400, 401, 402, 403, 404, 405, 406, 407, 408, 409, 410, 411], [0.06144, 0.08596, 0.07434, 0.0774, 0.06636, 0.06302, 0.06201, 0.06324, 0.6778, 0.6882, 0.6772, 0.6871, 0.6872, 0.6672, 0.6858, 0.6893, 0.9336, 0.9313, 0.9338, 0.9251, 0.9234, 0.9336, 0.9304, 0.9262, 0.9722, 0.9624, 0.9712, 0.9563, 0.9555, 0.9747, 0.9655, 0.9593, 0.9999, 0.9956, 0.9993, 0.9908, 0.9902, 0.9999, 0.9968, 0.9954, 1.0, 0.9984, 0.9999, 0.9958, 0.9947, 1.0, 0.999, 0.9985, 0.9891, 0.9962, 0.984, 0.9983, 0.9953, 0.9786, 0.9782, 0.9853, 1.0, 0.9997, 0.9982]): _vg.add([_i], _w, 'REPLACE')
_vg = ob_player.vertex_groups.new(name='Bone')
for _i, _w in zip([202, 203, 204, 210], [0.0, 0.0, 0.0, 0.0]): _vg.add([_i], _w, 'REPLACE')
_vg = ob_player.vertex_groups.new(name='Belly')
for _i, _w in zip([23, 45, 46, 47, 48, 51, 59, 62, 65, 66, 68, 69, 72, 75, 78, 83, 84, 90, 91, 92, 97, 98, 99, 100, 101, 102, 103, 104, 105, 106, 107, 108, 109, 110, 111, 112, 113, 114, 115, 116, 117, 118, 271, 287, 288, 289, 291, 298, 300, 301, 303, 305, 309, 312, 313, 319, 320, 323, 324, 325, 326, 327, 328, 329, 330, 331, 332, 333, 334, 335, 336, 337, 338, 339, 340, 341, 342, 344], [0.9986, 0.1623, 0.9021, 0.9733, 0.6358, 0.6698, 0.9724, 0.8868, 0.3096, 0.7545, 0.91, 0.3142, 0.2301, 0.9126, 0.7529, 0.9947, 0.7013, 0.1143, 0.06053, 0.04561, 0.02742, 0.07017, 0.1013, 0.04709, 0.6733, 0.7514, 0.8028, 0.9505, 0.8134, 0.8225, 0.9499, 0.9953, 0.1659, 0.3048, 0.01674, 0.1212, 0.1411, 0.1678, 0.1627, 0.1057, 0.000964, 0.05296, 0.9986, 0.1407, 0.9127, 0.7149, 0.7352, 0.8935, 0.3109, 0.7313, 0.3176, 0.2147, 0.7329, 0.9947, 0.7809, 0.1078, 0.02296, 0.0006909, 0.08936, 0.0309, 0.8469, 0.6726, 0.7467, 0.855, 0.8955, 0.7991, 0.7973, 0.8168, 0.9953, 0.1589, 0.357, 0.002137, 0.1208, 0.1392, 0.166, 0.1596, 0.09974, 0.05115]): _vg.add([_i], _w, 'REPLACE')
_m = ob_player.modifiers.new('Subsurf', 'SUBSURF')
_m.uv_smooth = 'PRESERVE_CORNERS'
_m.quality = 2
_m.levels = 2
_m.show_only_control_edges = False
_m = ob_player.modifiers.new('Armature', 'ARMATURE')
_m = ob_player.modifiers.new('Armature.001', 'ARMATURE')
_m = ob_player.modifiers.new('Armature.002', 'ARMATURE')
_m.object = ob_playerskeleton

# ---- collection membership
col_collection_1.objects.link(ob_playerskeleton)
col_collection_1.objects.link(ob_player)

# ---- scene / render settings (as saved in the file)
scene.frame_start = 1; scene.frame_end = 250; scene.frame_set(1)
scene.render.engine = 'CYCLES'
scene.render.resolution_percentage = 50
scene.render.dither_intensity = 0.0
scene.cycles.use_denoising = False
scene.cycles.samples = 10
scene.cycles.sampling_pattern = 'TABULATED_SOBOL'
scene.cycles.light_sampling_threshold = 0.0
scene.cycles.use_adaptive_sampling = False
scene.cycles.use_light_tree = False
scene.cycles.blur_glossy = 0.0
scene.cycles.pixel_filter_type = 'GAUSSIAN'
scene.cycles.sample_clamp_indirect = 0.0
scene.view_settings.view_transform = 'Standard'
bpy.context.view_layer.update()

# ---- added for rendering (the .blend has no active camera and no usable light): camera, sun
cam_auto = bpy.data.cameras.new('AutoCamera')
cam_auto.lens = 50.0
cam_auto.sensor_width = 36.0
cam_auto.clip_end = 1000.0
ob_auto_camera = bpy.data.objects.new('AutoCamera', cam_auto)
scene.collection.objects.link(ob_auto_camera)
ob_auto_camera.location = (36.0421, -43.8873, 41.5133)
ob_auto_camera.rotation_euler = (1.09748, -7.21219e-08, 0.694738)
scene.camera = ob_auto_camera
light_auto_sun = bpy.data.lights.new('AutoSun', 'SUN')
light_auto_sun.energy = 3.0
light_auto_sun.angle = 0.0523599
ob_auto_sun = bpy.data.objects.new('AutoSun', light_auto_sun)
scene.collection.objects.link(ob_auto_sun)
ob_auto_sun.rotation_euler = (0.872665, 0.174533, 0.523599)
bpy.context.view_layer.update()
